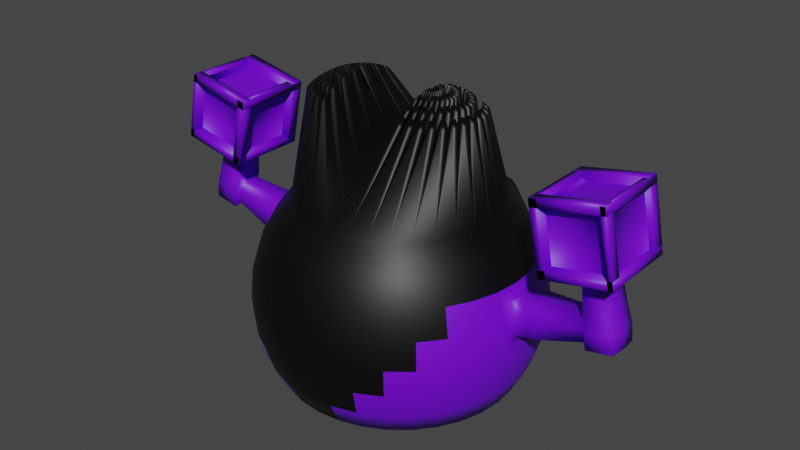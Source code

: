 # Source: PurpleMob_1.blend  (saved by Blender 2.81.16; exported with 4.5.12 LTS)
import bpy
from mathutils import Matrix  # noqa: F401  (used for matrix-valued properties, if any)

bpy.ops.wm.read_factory_settings(use_empty=True)
scene = bpy.context.scene
scene.name = 'Scene'

# ---- collections
col_collection = bpy.data.collections.new('Collection'); scene.collection.children.link(col_collection)

# ---- materials (node trees are filled in below, after node groups)
mat_material_001 = bpy.data.materials.new('Material.001')
mat_material_001.use_transparent_shadow = False
mat_material_002 = bpy.data.materials.new('Material.002')
mat_material_002.use_transparent_shadow = False
mat_material_003 = bpy.data.materials.new('Material.003')
mat_material_003.use_transparent_shadow = False
mat_material_004 = bpy.data.materials.new('Material.004')
mat_material_004.use_transparent_shadow = False

# ---- material node trees
mat_material_001.use_nodes = True; mat_material_001.node_tree.nodes.clear()
_N = mat_material_001.node_tree.nodes; _L = mat_material_001.node_tree.links
n0 = _N.new('ShaderNodeOutputMaterial'); n0.name = 'Material Output'; n0.location = (300, 300)
n1 = _N.new('ShaderNodeBsdfPrincipled'); n1.name = 'Principled BSDF'; n1.location = (10, 300)
n1.distribution = 'GGX'
n1.subsurface_method = 'BURLEY'
n1.inputs[0].default_value = (0.1671, 0.0, 0.8, 1.0)
n1.inputs[3].default_value = 1.45
n1.inputs[27].default_value = (0.0, 0.0, 0.0, 1.0)
n1.inputs[28].default_value = 1.0
_L.new(n1.outputs[0], n0.inputs[0])
n0.is_active_output = True
mat_material_002.use_nodes = True; mat_material_002.node_tree.nodes.clear()
_N = mat_material_002.node_tree.nodes; _L = mat_material_002.node_tree.links
n0 = _N.new('ShaderNodeOutputMaterial'); n0.name = 'Material Output'; n0.location = (300, 300)
n1 = _N.new('ShaderNodeBsdfPrincipled'); n1.name = 'Principled BSDF'; n1.location = (10, 300)
n1.distribution = 'GGX'
n1.subsurface_method = 'BURLEY'
n1.inputs[3].default_value = 1.45
n1.inputs[27].default_value = (0.0, 0.0, 0.0, 1.0)
n1.inputs[28].default_value = 1.0
_L.new(n1.outputs[0], n0.inputs[0])
n0.is_active_output = True
mat_material_003.use_nodes = True; mat_material_003.node_tree.nodes.clear()
_N = mat_material_003.node_tree.nodes; _L = mat_material_003.node_tree.links
n0 = _N.new('ShaderNodeOutputMaterial'); n0.name = 'Material Output'; n0.location = (300, 300)
n1 = _N.new('ShaderNodeBsdfPrincipled'); n1.name = 'Principled BSDF'; n1.location = (10, 300)
n1.distribution = 'GGX'
n1.subsurface_method = 'BURLEY'
n1.inputs[0].default_value = (0.0, 0.0, 0.0, 1.0)
n1.inputs[3].default_value = 1.45
n1.inputs[27].default_value = (0.0, 0.0, 0.0, 1.0)
n1.inputs[28].default_value = 1.0
_L.new(n1.outputs[0], n0.inputs[0])
n0.is_active_output = True
mat_material_004.use_nodes = True; mat_material_004.node_tree.nodes.clear()
_N = mat_material_004.node_tree.nodes; _L = mat_material_004.node_tree.links
n0 = _N.new('ShaderNodeOutputMaterial'); n0.name = 'Material Output'; n0.location = (300, 300)
n1 = _N.new('ShaderNodeBsdfPrincipled'); n1.name = 'Principled BSDF'; n1.location = (10, 300)
n1.distribution = 'GGX'
n1.subsurface_method = 'BURLEY'
n1.inputs[0].default_value = (0.0, 0.0, 0.0, 1.0)
n1.inputs[3].default_value = 1.45
n1.inputs[27].default_value = (0.0, 0.0, 0.0, 1.0)
n1.inputs[28].default_value = 1.0
_L.new(n1.outputs[0], n0.inputs[0])
n0.is_active_output = True

# ---- world
world_world = bpy.data.worlds.new('World'); scene.world = world_world
world_world.use_nodes = True; world_world.node_tree.nodes.clear()
_N = world_world.node_tree.nodes; _L = world_world.node_tree.links
n0 = _N.new('ShaderNodeOutputWorld'); n0.name = 'World Output'; n0.location = (300, 300)
n1 = _N.new('ShaderNodeBackground'); n1.name = 'Background'; n1.location = (10, 300)
n1.inputs[0].default_value = (0.05088, 0.05088, 0.05088, 1.0)
_L.new(n1.outputs[0], n0.inputs[0])
n0.is_active_output = True
world_world.color = (0.05088, 0.05088, 0.05088)
world_world.use_sun_shadow = False
world_world.sun_shadow_jitter_overblur = 0.0

# ---- meshes
me_sphere = bpy.data.meshes.new('Sphere')
me_sphere.from_pydata([(0.0, 0.1951, 0.8101), (0.0, 0.3827, 0.7532), (0.0, 0.5556, 0.6608), (0.0, 0.7071, 0.5365), (0.0, 0.8315, 0.3849), (0.0, 0.9239, 0.212), (0.0, 0.9808, 0.02445), (0.0, 0.8798, -0.2815), (0.0, 0.8798, -0.4766), (0.03806, 0.1913, 0.8101), (0.07466, 0.3753, 0.7532), (0.1084, 0.5449, 0.6608), (0.295, 0.7486, 0.3934), (0.2897, 0.7486, 0.3816), (0.2983, 0.7486, 0.3637), (0.1913, 0.9619, 0.02445), (0.117, 0.8798, -0.3155), (0.1806, 0.8798, -0.4426), (0.1802, 0.8798, -0.6642), (0.1622, 0.8155, -0.7262), (0.07466, 0.1802, 0.8101), (0.1464, 0.3536, 0.7532), (0.2126, 0.5133, 0.6608), (0.3037, 0.7486, 0.3986), (0.3162, 0.7486, 0.3617), (0.3753, 0.9061, 0.02445), (0.3827, 0.8798, -0.2815), (0.3753, 0.8798, -0.4766), (0.3536, 0.8798, -0.6642), (0.3182, 0.7682, -0.7262), (0.1084, 0.1622, 0.8101), (0.2126, 0.3182, 0.7532), (0.3087, 0.4619, 0.6608), (0.3168, 0.7486, 0.3978), (0.3284, 0.7486, 0.3774), (0.3235, 0.7486, 0.3667), (0.5449, 0.8155, 0.02445), (0.5556, 0.8315, -0.1706), (0.5449, 0.8155, -0.3657), (0.5133, 0.7682, -0.5533), (0.4619, 0.6913, -0.7262), (0.1379, 0.1379, 0.8101), (0.2706, 0.2706, 0.7532), (0.3928, 0.3928, 0.6608), (0.5, 0.5, 0.5365), (0.5879, 0.5879, 0.3849), (0.6533, 0.6533, 0.212), (0.6935, 0.6935, 0.02445), (0.7071, 0.7071, -0.1706), (0.6935, 0.6935, -0.3657), (0.6533, 0.6533, -0.5533), (0.5879, 0.5879, -0.7262), (0.1622, 0.1084, 0.8101), (0.3182, 0.2126, 0.7532), (0.4619, 0.3087, 0.6608), (0.5879, 0.3928, 0.5365), (0.6913, 0.4619, 0.3849), (0.7682, 0.5133, 0.212), (0.8155, 0.5449, 0.02445), (0.8315, 0.5556, -0.1706), (0.8155, 0.5449, -0.3657), (0.7682, 0.5133, -0.5533), (0.6913, 0.4619, -0.7262), (0.1802, 0.07466, 0.8101), (0.3536, 0.1464, 0.7532), (0.5133, 0.2126, 0.6608), (0.6533, 0.2706, 0.5365), (0.7682, 0.3182, 0.3849), (0.8536, 0.3536, 0.212), (0.9061, 0.3753, 0.02445), (0.9239, 0.3827, -0.1706), (0.9061, 0.3753, -0.3657), (0.8536, 0.3536, -0.5533), (0.7682, 0.3182, -0.7262), (0.1913, 0.03806, 0.8101), (0.3753, 0.07466, 0.7532), (0.5449, 0.1084, 0.6608), (0.6935, 0.1379, 0.5365), (0.8155, 0.1622, 0.3849), (0.9372, 0.104, 0.1344), (0.9703, 0.1106, 0.02296), (0.9809, 0.1128, -0.08987), (0.9619, 0.1913, -0.3657), (0.9061, 0.1802, -0.5533), (0.8155, 0.1622, -0.7262), (0.1951, -3.266e-07, 0.8101), (0.3827, -3.192e-07, 0.7532), (0.5556, -3.117e-07, 0.6608), (0.7071, -3.192e-07, 0.5365), (0.8315, -3.341e-07, 0.3849), (0.9472, -2.737e-07, 0.1343), (1.116, -2.891e-07, 0.1678), (1.0, -3.788e-07, -0.1706), (0.9808, -3.937e-07, -0.3657), (0.9239, -2.298e-07, -0.5533), (0.8315, -3.341e-07, -0.7262), (0.1913, -0.03806, 0.8101), (0.3753, -0.07466, 0.7532), (0.5449, -0.1084, 0.6608), (0.6935, -0.138, 0.5365), (0.8155, -0.1622, 0.3849), (0.9372, -0.104, 0.1344), (0.9703, -0.1106, 0.02296), (0.9809, -0.1128, -0.08987), (0.9619, -0.1913, -0.3657), (0.9061, -0.1802, -0.5533), (0.8155, -0.1622, -0.7262), (0.1802, -0.07466, 0.8101), (0.3536, -0.1464, 0.7532), (0.5133, -0.2126, 0.6608), (0.6533, -0.2706, 0.5365), (0.7682, -0.3182, 0.3849), (0.8536, -0.3536, 0.212), (0.9061, -0.3753, 0.02445), (0.9239, -0.3827, -0.1706), (0.9061, -0.3753, -0.3657), (0.8536, -0.3536, -0.5533), (0.7682, -0.3182, -0.7262), (0.1622, -0.1084, 0.8101), (0.3182, -0.2126, 0.7532), (0.4619, -0.3087, 0.6608), (0.5879, -0.3928, 0.5365), (0.6913, -0.4619, 0.3849), (0.7682, -0.5133, 0.212), (0.8155, -0.5449, 0.02445), (0.8315, -0.5556, -0.1706), (0.8155, -0.5449, -0.3657), (0.7682, -0.5133, -0.5533), (0.6913, -0.4619, -0.7262), (0.1379, -0.138, 0.8101), (0.2706, -0.2706, 0.7532), (0.3928, -0.3928, 0.6608), (0.5, -0.5, 0.5365), (0.5879, -0.5879, 0.3849), (0.6533, -0.6533, 0.212), (0.6935, -0.6935, 0.02445), (0.7071, -0.7071, -0.1706), (0.6935, -0.6935, -0.3657), (0.6533, -0.6533, -0.5533), (0.5879, -0.5879, -0.7262), (0.1084, -0.1622, 0.8101), (0.2126, -0.3182, 0.7532), (0.3087, -0.4619, 0.6608), (0.3928, -0.5879, 0.5365), (0.4619, -0.6913, 0.3849), (0.5133, -0.7682, 0.212), (0.5449, -0.8155, 0.02445), (0.5556, -0.8315, -0.1706), (0.5449, -0.8155, -0.3657), (0.5133, -0.7682, -0.5533), (0.4619, -0.6913, -0.7262), (0.07466, -0.1802, 0.8101), (0.1464, -0.3536, 0.7532), (0.2126, -0.5133, 0.6608), (0.2706, -0.6533, 0.5365), (0.3182, -0.7682, 0.3849), (0.3536, -0.8536, 0.212), (0.3753, -0.9061, 0.02445), (0.3827, -0.9239, -0.1706), (0.3753, -0.9061, -0.3657), (0.3536, -0.8536, -0.5533), (0.3182, -0.7682, -0.7262), (0.03806, -0.1913, 0.8101), (0.07466, -0.3753, 0.7532), (0.1084, -0.5449, 0.6608), (0.1379, -0.6935, 0.5365), (0.1622, -0.8155, 0.3849), (0.1802, -0.9061, 0.212), (0.1913, -0.9619, 0.02445), (0.1951, -0.9808, -0.1706), (0.1913, -0.9619, -0.3657), (0.1802, -0.9061, -0.5533), (0.1622, -0.8155, -0.7262), (-7.212e-09, -0.1951, 0.8101), (4.122e-08, -0.3827, 0.7532), (2.632e-08, -0.5556, 0.6608), (-2.584e-08, -0.7071, 0.5365), (-8.544e-08, -0.8315, 0.3849), (6.357e-08, -0.9239, 0.212), (-8.544e-08, -0.9808, 0.02445), (-1.003e-07, -1.0, -0.1706), (-8.544e-08, -0.9808, -0.3657), (6.357e-08, -0.9239, -0.5533), (-8.544e-08, -0.8315, -0.7262), (-2.304e-07, -5.562e-07, 0.8294), (5.96e-08, 0.8798, -0.6642), (2.722e-07, 0.8315, -0.7262), (0.2794, 0.03685, 1.329), (0.2794, -0.02545, 1.335), (0.2915, 0.03565, 1.329), (0.2831, 0.1345, 1.303), (0.2831, 0.0746, 1.321), (0.2953, 0.0734, 1.321), (0.3069, 0.1322, 1.303), (0.2866, 0.2252, 1.258), (0.2866, 0.17, 1.288), (0.3104, 0.1677, 1.288), (0.3212, 0.2218, 1.258), (0.2953, 0.03491, 1.329), (0.2831, -0.02619, 1.335), (0.3069, 0.03137, 1.329), (0.318, 0.13, 1.303), (0.3063, 0.07121, 1.321), (0.318, 0.06767, 1.321), (0.3409, 0.123, 1.303), (0.3391, 0.2183, 1.258), (0.3283, 0.1641, 1.288), (0.3512, 0.1572, 1.288), (0.3724, 0.2082, 1.258), (0.3105, 0.02992, 1.329), (0.2866, -0.02764, 1.335), (0.3212, 0.02416, 1.329), (0.3513, 0.1187, 1.303), (0.3283, 0.06337, 1.321), (0.3391, 0.05761, 1.321), (0.3724, 0.1074, 1.303), (0.3892, 0.2012, 1.258), (0.3681, 0.1502, 1.288), (0.3892, 0.1389, 1.288), (0.4199, 0.1848, 1.258), (0.3244, 0.02205, 1.329), (0.2898, -0.02975, 1.335), (0.3338, 0.0143, 1.329), (0.3817, 0.1012, 1.303), (0.3484, 0.05138, 1.321), (0.3579, 0.04363, 1.321), (0.4002, 0.08599, 1.303), (0.435, 0.1747, 1.258), (0.4044, 0.1288, 1.288), (0.4229, 0.1136, 1.288), (0.4619, 0.1526, 1.258), (0.4082, 0.07805, 1.303), (0.3658, 0.03569, 1.321), (0.3736, 0.02625, 1.321), (0.4234, 0.05953, 1.303), (0.4748, 0.1397, 1.258), (0.4358, 0.1007, 1.288), (0.451, 0.08216, 1.288), (0.4969, 0.1128, 1.258), (0.5338, 0.1943, 1.197), (0.4996, 0.16, 1.237), (0.5216, 0.1332, 1.237), (0.5619, 0.16, 1.197), (0.3365, 0.01162, 1.329), (0.2924, -0.03243, 1.335), (0.3442, 0.002181, 1.329), (0.3464, -0.0009726, 1.329), (0.2946, -0.03559, 1.335), (0.3521, -0.01174, 1.329), (0.4296, 0.05019, 1.303), (0.3798, 0.01691, 1.321), (0.3856, 0.006138, 1.321), (0.4409, 0.02906, 1.303), (0.507, 0.09768, 1.258), (0.4611, 0.06701, 1.288), (0.4724, 0.04588, 1.288), (0.5234, 0.06701, 1.258), (0.5755, 0.1397, 1.197), (0.5352, 0.1128, 1.237), (0.5516, 0.08211, 1.237), (0.5963, 0.1006, 1.197), (0.5304, 0.05017, 1.258), (0.4793, 0.02905, 1.288), (0.4863, 0.00612, 1.288), (0.5405, 0.01689, 1.258), (0.6057, 0.07799, 1.197), (0.561, 0.05947, 1.237), (0.5711, 0.02619, 1.237), (0.6186, 0.03563, 1.197), (0.3536, -0.01525, 1.329), (0.296, -0.03909, 1.335), (0.3571, -0.02694, 1.329), (0.4452, 0.01869, 1.303), (0.3899, -0.004236, 1.321), (0.3934, -0.01592, 1.321), (0.4522, -0.004237, 1.303), (0.3578, -0.03066, 1.329), (0.2967, -0.04281, 1.335), (0.359, -0.04281, 1.329), (0.4544, -0.01525, 1.303), (0.3956, -0.02694, 1.321), (0.3968, -0.03909, 1.321), (0.4567, -0.03909, 1.303), (0.544, -0.0009821, 1.258), (0.4899, -0.01175, 1.288), (0.4922, -0.03559, 1.288), (0.5474, -0.03559, 1.258), (0.6234, 0.0116, 1.197), (0.5759, 0.002158, 1.237), (0.5793, -0.03245, 1.237), (0.6277, -0.03245, 1.197), (0.5474, -0.05382, 1.258), (0.4922, -0.05382, 1.288), (0.4899, -0.07766, 1.288), (0.544, -0.08843, 1.258), (0.6277, -0.05696, 1.197), (0.5793, -0.05696, 1.237), (0.5759, -0.09157, 1.237), (0.6234, -0.101, 1.197), (0.359, -0.0466, 1.329), (0.2967, -0.0466, 1.335), (0.3578, -0.05876, 1.329), (0.4567, -0.05032, 1.303), (0.3968, -0.05032, 1.321), (0.3956, -0.06248, 1.321), (0.4544, -0.07416, 1.303), (0.3571, -0.06248, 1.329), (0.296, -0.05032, 1.335), (0.3536, -0.07416, 1.329), (0.4522, -0.08518, 1.303), (0.3934, -0.07349, 1.321), (0.3899, -0.08518, 1.321), (0.4452, -0.1081, 1.303), (0.5405, -0.1063, 1.258), (0.4863, -0.09553, 1.288), (0.4793, -0.1185, 1.288), (0.5304, -0.1396, 1.258), (0.6186, -0.125, 1.197), (0.5711, -0.1156, 1.237), (0.561, -0.1489, 1.237), (0.6057, -0.1674, 1.197), (0.5963, -0.19, 1.197), (0.5516, -0.1715, 1.237), (0.5352, -0.2022, 1.237), (0.5755, -0.2291, 1.197), (0.3521, -0.07767, 1.329), (0.2946, -0.05383, 1.335), (0.3464, -0.08844, 1.329), (0.4409, -0.1185, 1.303), (0.3856, -0.09555, 1.321), (0.3798, -0.1063, 1.321), (0.4296, -0.1396, 1.303), (0.5234, -0.1564, 1.258), (0.4724, -0.1353, 1.288), (0.4611, -0.1564, 1.288), (0.507, -0.1871, 1.258), (0.3442, -0.09159, 1.329), (0.2924, -0.05698, 1.335), (0.3365, -0.101, 1.329), (0.4234, -0.1489, 1.303), (0.3736, -0.1157, 1.321), (0.3658, -0.1251, 1.321), (0.4082, -0.1675, 1.303), (0.4969, -0.2022, 1.258), (0.451, -0.1716, 1.288), (0.4358, -0.1901, 1.288), (0.4748, -0.2291, 1.258), (0.5619, -0.2495, 1.197), (0.5216, -0.2226, 1.237), (0.4996, -0.2495, 1.237), (0.5338, -0.2837, 1.197), (0.5165, -0.301, 1.197), (0.4822, -0.2668, 1.237), (0.4554, -0.2888, 1.237), (0.4822, -0.3291, 1.197), (0.3338, -0.1037, 1.329), (0.2898, -0.05966, 1.335), (0.3244, -0.1115, 1.329), (0.4002, -0.1754, 1.303), (0.3579, -0.133, 1.321), (0.3484, -0.1408, 1.321), (0.3817, -0.1906, 1.303), (0.4619, -0.242, 1.258), (0.4229, -0.203, 1.288), (0.4044, -0.2182, 1.288), (0.435, -0.2641, 1.258), (0.3212, -0.1136, 1.329), (0.2866, -0.06177, 1.335), (0.3105, -0.1193, 1.329), (0.3724, -0.1968, 1.303), (0.3391, -0.147, 1.321), (0.3283, -0.1528, 1.321), (0.3513, -0.2081, 1.303), (0.4199, -0.2742, 1.258), (0.3892, -0.2283, 1.288), (0.3681, -0.2396, 1.288), (0.3892, -0.2906, 1.258), (0.4619, -0.3427, 1.197), (0.435, -0.3025, 1.237), (0.4043, -0.3189, 1.237), (0.4228, -0.3636, 1.197), (0.3069, -0.1208, 1.329), (0.2831, -0.06322, 1.335), (0.2953, -0.1243, 1.329), (0.3409, -0.2124, 1.303), (0.318, -0.1571, 1.321), (0.3063, -0.1606, 1.321), (0.318, -0.2194, 1.303), (0.3724, -0.2976, 1.258), (0.3512, -0.2466, 1.288), (0.3283, -0.2535, 1.288), (0.3391, -0.3077, 1.258), (0.4002, -0.3729, 1.197), (0.3817, -0.3282, 1.237), (0.3484, -0.3383, 1.237), (0.3578, -0.3858, 1.197), (0.3069, -0.2216, 1.303), (0.2953, -0.1628, 1.321), (0.2831, -0.164, 1.321), (0.2831, -0.2239, 1.303), (0.3212, -0.3112, 1.258), (0.3104, -0.2571, 1.288), (0.2866, -0.2594, 1.288), (0.2866, -0.3146, 1.258), (0.3338, -0.3906, 1.197), (0.3244, -0.3431, 1.237), (0.2897, -0.3465, 1.237), (0.2897, -0.3949, 1.197), (0.2915, -0.1251, 1.329), (0.2794, -0.06396, 1.335), (0.2794, -0.1263, 1.329), (0.0, 0.8798, -0.3971), (0.0, 0.8798, -0.3155), (0.1951, 0.8798, -0.2815), (0.1913, 0.8798, -0.4766), (0.0, 0.8798, -0.3556), (0.1592, 0.8798, -0.3791), (0.04999, 0.8798, -0.3155), (0.07899, 0.8798, -0.3971), (0.0796, 0.8798, -0.3556), (0.0, 0.8798, -0.3654), (0.1812, 0.8798, -0.4108), (0.009884, 0.8798, -0.3155), (0.03949, 0.8798, -0.3971), (0.0, 0.8798, -0.3473), (0.1466, 0.8798, -0.3473), (0.07693, 0.8798, -0.3155), (0.1185, 0.8798, -0.4426), (0.1194, 0.8798, -0.3791), (0.0398, 0.8798, -0.3556), (0.07929, 0.8798, -0.3654), (0.07991, 0.8798, -0.3473), (0.03995, 0.8798, -0.3473), (0.03965, 0.8798, -0.3654), (0.1189, 0.8798, -0.4108), (0.1067, 0.8798, -0.3473), (0.9061, 0.1802, 0.212), (0.9619, 0.1913, 0.02445), (0.9808, 0.1951, -0.1706), (0.9239, -2.745e-07, 0.212), (0.9921, -3.776e-07, -0.08987), (0.9061, -0.1802, 0.212), (0.9619, -0.1913, 0.02445), (0.9808, -0.1951, -0.1706), (1.053, -2.887e-07, 0.1554), (1.098, -3.926e-07, -0.0688), (1.076, 0.1106, 0.04402), (1.076, -0.1106, 0.04402), (1.043, 0.104, 0.1554), (1.087, 0.1128, -0.06881), (1.043, -0.104, 0.1554), (1.087, -0.1128, -0.06881), (1.636, -2.918e-07, 0.2714), (1.161, -3.93e-07, -0.05633), (1.139, 0.1106, 0.0565), (1.139, -0.1106, 0.0565), (1.106, 0.104, 0.1679), (1.15, 0.1128, -0.05634), (1.106, -0.104, 0.1679), (1.15, -0.1128, -0.05634), (1.457, -2.911e-07, 0.2356), (1.501, -3.95e-07, 0.01142), (1.48, 0.1106, 0.1242), (1.48, -0.1106, 0.1242), (1.446, 0.104, 0.2356), (1.49, 0.1128, 0.01142), (1.446, -0.104, 0.2356), (1.49, -0.1128, 0.01142), (1.67, -4.117e-07, 0.1615), (1.681, -3.957e-07, 0.04722), (1.66, 0.1106, 0.16), (1.66, -0.1106, 0.16), (1.626, 0.104, 0.2714), (1.67, 0.1128, 0.04722), (1.626, -0.104, 0.2714), (1.67, -0.1128, 0.04722), (1.475, -2.89e-07, 0.8748), (1.469, -0.06088, 0.8748), (1.469, 0.06088, 0.8748), (1.364, 0.06088, 0.8539), (1.37, -2.886e-07, 0.8538), (1.364, -0.06088, 0.8539), (1.141, 0.279, 0.9532), (1.719, 0.279, 0.5667), (1.623, 0.279, 1.049), (1.237, 0.279, 0.4707), (1.623, -0.279, 1.049), (1.141, -0.279, 0.9532), (1.623, -2.142e-07, 1.049), (1.141, -2.124e-07, 0.953), (1.465, -3.88e-07, 0.03742), (1.449, 0.07934, 0.1183), (1.425, 0.07462, 0.1982), (1.432, -3.135e-07, 0.1982), (1.457, -0.08088, 0.03742), (1.449, -0.07934, 0.1183), (1.457, 0.08088, 0.03742), (1.425, -0.07462, 0.1982), (1.719, -0.279, 0.5667), (1.237, -0.279, 0.4707), (1.719, -2.142e-07, 0.5666), (1.237, -2.124e-07, 0.4706), (0.2355, 0.7486, 0.4466), (0.2104, 0.7486, 0.3827), (0.2503, 0.7486, 0.3018), (0.2855, 0.7486, 0.4765), (0.3342, 0.7486, 0.2859), (0.3565, 0.7486, 0.4669), (0.4071, 0.7486, 0.3825), (0.3841, 0.7486, 0.3176), (0.2914, 0.7486, 0.3879), (0.2916, 0.7486, 0.3714), (0.299, 0.7486, 0.3966), (0.3071, 0.7486, 0.3605), (0.3262, 0.7486, 0.3893), (0.3267, 0.7486, 0.3716), (0.3103, 0.7486, 0.3993), (0.3201, 0.7486, 0.3638), (0.2171, 0.7486, 0.4166), (0.2209, 0.7486, 0.3367), (0.2582, 0.7486, 0.4653), (0.2908, 0.7486, 0.2842), (0.3936, 0.7486, 0.4307), (0.4014, 0.7486, 0.3477), (0.3222, 0.7486, 0.4784), (0.3615, 0.7486, 0.2979), (1.588, 0.279, 1.042), (1.588, 5.244e-08, 1.042), (1.588, -0.279, 1.042), (1.684, 0.279, 0.5597), (1.684, 5.244e-08, 0.5595), (1.684, -0.279, 0.5597), (1.141, -0.2032, 0.9532), (1.623, -0.2032, 1.049), (1.237, -0.2032, 0.4707), (1.719, -0.2032, 0.5667), (1.195, -0.279, 0.9638), (1.195, 1.547e-07, 0.9637), (1.195, 0.279, 0.9638), (1.29, -0.279, 0.4814), (1.29, 1.547e-07, 0.4813), (1.29, 0.279, 0.4814), (1.623, 0.1915, 1.049), (1.141, 0.1915, 0.9532), (1.719, 0.1915, 0.5667), (1.237, 0.1915, 0.4707), (1.152, -0.279, 0.8968), (1.152, -2.105e-07, 0.8967), (1.635, 0.279, 0.9928), (1.635, -2.123e-07, 0.9926), (1.635, -0.279, 0.9928), (1.152, 0.279, 0.8968), (1.226, -0.279, 0.5267), (1.226, -2.031e-07, 0.5265), (1.708, 0.279, 0.6227), (1.708, -2.05e-07, 0.6225), (1.708, -0.279, 0.6227), (1.226, 0.279, 0.5267)], [], [(5, 4, 503, 519, 504), (6, 5, 504, 15), (7, 6, 15, 413), (435, 426, 16, 425), (185, 8, 414, 18), (186, 185, 18, 19), (3, 2, 11, 502), (4, 3, 502, 518, 503), (13, 510, 12, 512, 23, 516, 33, 514, 34, 515, 35, 517, 24, 513, 14, 511), (15, 504, 521, 506, 25), (413, 15, 25, 26), (414, 413, 26, 27), (18, 414, 27, 28), (19, 18, 28, 29), (502, 11, 22, 505, 520), (27, 26, 37, 38), (28, 27, 38, 39), (29, 28, 39, 40), (505, 22, 32, 507, 524), (25, 506, 525, 509, 36), (26, 25, 36, 37), (508, 522, 507, 44, 45), (509, 523, 508, 45, 46), (36, 509, 46, 47), (37, 36, 47, 48), (38, 37, 48, 49), (39, 38, 49, 50), (40, 39, 50, 51), (507, 32, 43, 44), (49, 48, 59, 60), (50, 49, 60, 61), (51, 50, 61, 62), (45, 44, 55, 56), (46, 45, 56, 57), (47, 46, 57, 58), (48, 47, 58, 59), (57, 56, 67, 68), (58, 57, 68, 69), (59, 58, 69, 70), (60, 59, 70, 71), (61, 60, 71, 72), (62, 61, 72, 73), (56, 55, 66, 67), (72, 71, 82, 83), (73, 72, 83, 84), (67, 66, 77, 78), (68, 67, 78, 436), (69, 68, 436, 437), (70, 69, 437, 438), (71, 70, 438, 82), (90, 101, 450, 444), (81, 80, 446, 449), (82, 438, 92, 93), (83, 82, 93, 94), (84, 83, 94, 95), (78, 77, 88, 89), (436, 78, 89, 439), (95, 94, 105, 106), (89, 88, 99, 100), (439, 89, 100, 441), (440, 81, 449, 445), (102, 103, 451, 447), (93, 92, 443, 104), (94, 93, 104, 105), (442, 441, 112, 113), (443, 442, 113, 114), (104, 443, 114, 115), (105, 104, 115, 116), (106, 105, 116, 117), (100, 99, 110, 111), (441, 100, 111, 112), (117, 116, 127, 128), (111, 110, 121, 122), (112, 111, 122, 123), (113, 112, 123, 124), (114, 113, 124, 125), (115, 114, 125, 126), (116, 115, 126, 127), (125, 124, 135, 136), (126, 125, 136, 137), (127, 126, 137, 138), (128, 127, 138, 139), (122, 121, 132, 133), (123, 122, 133, 134), (124, 123, 134, 135), (133, 132, 143, 144), (134, 133, 144, 145), (135, 134, 145, 146), (136, 135, 146, 147), (137, 136, 147, 148), (138, 137, 148, 149), (139, 138, 149, 150), (147, 146, 157, 158), (148, 147, 158, 159), (149, 148, 159, 160), (150, 149, 160, 161), (144, 143, 154, 155), (145, 144, 155, 156), (146, 145, 156, 157), (155, 154, 165, 166), (156, 155, 166, 167), (157, 156, 167, 168), (158, 157, 168, 169), (159, 158, 169, 170), (160, 159, 170, 171), (161, 160, 171, 172), (170, 169, 180, 181), (171, 170, 181, 182), (172, 171, 182, 183), (166, 165, 176, 177), (167, 166, 177, 178), (168, 167, 178, 179), (169, 168, 179, 180), (187, 188, 189), (184, 188, 187, 0), (9, 189, 188, 184), (0, 187, 189, 9), (190, 191, 192, 193), (0, 191, 190, 1), (9, 192, 191, 0), (10, 193, 192, 9), (1, 190, 193, 10), (194, 195, 196, 197), (1, 195, 194, 2), (10, 196, 195, 1), (11, 197, 196, 10), (2, 194, 197, 11), (198, 199, 200), (184, 199, 198, 9), (20, 200, 199, 184), (9, 198, 200, 20), (201, 202, 203, 204), (9, 202, 201, 10), (20, 203, 202, 9), (21, 204, 203, 20), (10, 201, 204, 21), (205, 206, 207, 208), (10, 206, 205, 11), (21, 207, 206, 10), (22, 208, 207, 21), (11, 205, 208, 22), (209, 210, 211), (184, 210, 209, 20), (30, 211, 210, 184), (20, 209, 211, 30), (212, 213, 214, 215), (20, 213, 212, 21), (30, 214, 213, 20), (31, 215, 214, 30), (21, 212, 215, 31), (216, 217, 218, 219), (21, 217, 216, 22), (31, 218, 217, 21), (32, 219, 218, 31), (22, 216, 219, 32), (220, 221, 222), (184, 221, 220, 30), (41, 222, 221, 184), (30, 220, 222, 41), (223, 224, 225, 226), (30, 224, 223, 31), (41, 225, 224, 30), (42, 226, 225, 41), (31, 223, 226, 42), (227, 228, 229, 230), (31, 228, 227, 32), (42, 229, 228, 31), (43, 230, 229, 42), (32, 227, 230, 43), (231, 232, 233, 234), (41, 232, 231, 42), (52, 233, 232, 41), (53, 234, 233, 52), (42, 231, 234, 53), (235, 236, 237, 238), (42, 236, 235, 43), (53, 237, 236, 42), (54, 238, 237, 53), (43, 235, 238, 54), (239, 240, 241, 242), (43, 240, 239, 44), (54, 241, 240, 43), (55, 242, 241, 54), (44, 239, 242, 55), (243, 244, 245), (184, 244, 243, 41), (52, 245, 244, 184), (41, 243, 245, 52), (246, 247, 248), (184, 247, 246, 52), (63, 248, 247, 184), (52, 246, 248, 63), (249, 250, 251, 252), (52, 250, 249, 53), (63, 251, 250, 52), (64, 252, 251, 63), (53, 249, 252, 64), (253, 254, 255, 256), (53, 254, 253, 54), (64, 255, 254, 53), (65, 256, 255, 64), (54, 253, 256, 65), (257, 258, 259, 260), (54, 258, 257, 55), (65, 259, 258, 54), (66, 260, 259, 65), (55, 257, 260, 66), (261, 262, 263, 264), (64, 262, 261, 65), (75, 263, 262, 64), (76, 264, 263, 75), (65, 261, 264, 76), (265, 266, 267, 268), (65, 266, 265, 66), (76, 267, 266, 65), (77, 268, 267, 76), (66, 265, 268, 77), (269, 270, 271), (184, 270, 269, 63), (74, 271, 270, 184), (63, 269, 271, 74), (272, 273, 274, 275), (63, 273, 272, 64), (74, 274, 273, 63), (75, 275, 274, 74), (64, 272, 275, 75), (276, 277, 278), (184, 277, 276, 74), (85, 278, 277, 184), (74, 276, 278, 85), (279, 280, 281, 282), (74, 280, 279, 75), (85, 281, 280, 74), (86, 282, 281, 85), (75, 279, 282, 86), (283, 284, 285, 286), (75, 284, 283, 76), (86, 285, 284, 75), (87, 286, 285, 86), (76, 283, 286, 87), (287, 288, 289, 290), (76, 288, 287, 77), (87, 289, 288, 76), (88, 290, 289, 87), (77, 287, 290, 88), (291, 292, 293, 294), (86, 292, 291, 87), (97, 293, 292, 86), (98, 294, 293, 97), (87, 291, 294, 98), (295, 296, 297, 298), (87, 296, 295, 88), (98, 297, 296, 87), (99, 298, 297, 98), (88, 295, 298, 99), (299, 300, 301), (184, 300, 299, 85), (96, 301, 300, 184), (85, 299, 301, 96), (302, 303, 304, 305), (85, 303, 302, 86), (96, 304, 303, 85), (97, 305, 304, 96), (86, 302, 305, 97), (306, 307, 308), (184, 307, 306, 96), (107, 308, 307, 184), (96, 306, 308, 107), (309, 310, 311, 312), (96, 310, 309, 97), (107, 311, 310, 96), (108, 312, 311, 107), (97, 309, 312, 108), (313, 314, 315, 316), (97, 314, 313, 98), (108, 315, 314, 97), (109, 316, 315, 108), (98, 313, 316, 109), (317, 318, 319, 320), (98, 318, 317, 99), (109, 319, 318, 98), (110, 320, 319, 109), (99, 317, 320, 110), (321, 322, 323, 324), (109, 322, 321, 110), (120, 323, 322, 109), (121, 324, 323, 120), (110, 321, 324, 121), (325, 326, 327), (184, 326, 325, 107), (118, 327, 326, 184), (107, 325, 327, 118), (328, 329, 330, 331), (107, 329, 328, 108), (118, 330, 329, 107), (119, 331, 330, 118), (108, 328, 331, 119), (332, 333, 334, 335), (108, 333, 332, 109), (119, 334, 333, 108), (120, 335, 334, 119), (109, 332, 335, 120), (336, 337, 338), (184, 337, 336, 118), (129, 338, 337, 184), (118, 336, 338, 129), (339, 340, 341, 342), (118, 340, 339, 119), (129, 341, 340, 118), (130, 342, 341, 129), (119, 339, 342, 130), (343, 344, 345, 346), (119, 344, 343, 120), (130, 345, 344, 119), (131, 346, 345, 130), (120, 343, 346, 131), (347, 348, 349, 350), (120, 348, 347, 121), (131, 349, 348, 120), (132, 350, 349, 131), (121, 347, 350, 132), (351, 352, 353, 354), (131, 352, 351, 132), (142, 353, 352, 131), (143, 354, 353, 142), (132, 351, 354, 143), (355, 356, 357), (184, 356, 355, 129), (140, 357, 356, 184), (129, 355, 357, 140), (358, 359, 360, 361), (129, 359, 358, 130), (140, 360, 359, 129), (141, 361, 360, 140), (130, 358, 361, 141), (362, 363, 364, 365), (130, 363, 362, 131), (141, 364, 363, 130), (142, 365, 364, 141), (131, 362, 365, 142), (366, 367, 368), (184, 367, 366, 140), (151, 368, 367, 184), (140, 366, 368, 151), (369, 370, 371, 372), (140, 370, 369, 141), (151, 371, 370, 140), (152, 372, 371, 151), (141, 369, 372, 152), (373, 374, 375, 376), (141, 374, 373, 142), (152, 375, 374, 141), (153, 376, 375, 152), (142, 373, 376, 153), (377, 378, 379, 380), (142, 378, 377, 143), (153, 379, 378, 142), (154, 380, 379, 153), (143, 377, 380, 154), (381, 382, 383), (184, 382, 381, 151), (162, 383, 382, 184), (151, 381, 383, 162), (384, 385, 386, 387), (151, 385, 384, 152), (162, 386, 385, 151), (163, 387, 386, 162), (152, 384, 387, 163), (388, 389, 390, 391), (152, 389, 388, 153), (163, 390, 389, 152), (164, 391, 390, 163), (153, 388, 391, 164), (392, 393, 394, 395), (153, 393, 392, 154), (164, 394, 393, 153), (165, 395, 394, 164), (154, 392, 395, 165), (396, 397, 398, 399), (162, 397, 396, 163), (173, 398, 397, 162), (174, 399, 398, 173), (163, 396, 399, 174), (400, 401, 402, 403), (163, 401, 400, 164), (174, 402, 401, 163), (175, 403, 402, 174), (164, 400, 403, 175), (404, 405, 406, 407), (164, 405, 404, 165), (175, 406, 405, 164), (176, 407, 406, 175), (165, 404, 407, 176), (408, 409, 410), (184, 409, 408, 162), (173, 410, 409, 184), (162, 408, 410, 173), (412, 424, 415, 420, 411, 8, 7), (17, 421, 416, 425, 16, 413, 414), (16, 426, 417, 422, 412, 7, 413), (411, 423, 418, 427, 17, 414, 8), (434, 428, 416, 421), (433, 429, 419, 430), (432, 422, 417, 431), (429, 432, 431, 419), (415, 424, 432, 429), (424, 412, 422, 432), (423, 433, 430, 418), (411, 420, 433, 423), (420, 415, 429, 433), (427, 434, 421, 17), (418, 430, 434, 427), (430, 419, 428, 434), (428, 435, 425, 416), (419, 431, 435, 428), (431, 417, 426, 435), (79, 80, 437, 436), (80, 81, 438, 437), (90, 79, 436, 439), (81, 440, 92, 438), (102, 101, 441, 442), (103, 102, 442, 443), (101, 90, 439, 441), (440, 103, 443, 92), (449, 446, 454, 457), (445, 449, 457, 453), (447, 451, 459, 455), (451, 445, 453, 459), (101, 102, 447, 450), (79, 90, 444, 448), (80, 79, 448, 446), (103, 440, 445, 451), (495, 494, 467, 463), (494, 490, 461, 467), (491, 492, 464, 462), (492, 493, 460, 464), (444, 450, 458, 91), (450, 447, 455, 458), (448, 444, 91, 456), (446, 448, 456, 454), (462, 464, 472, 470), (464, 460, 480, 479), (466, 463, 471, 474), (460, 466, 481, 480), (490, 496, 465, 461), (496, 491, 462, 465), (493, 497, 466, 460), (497, 495, 463, 466), (470, 472, 452, 468), (473, 470, 468, 469), (468, 452, 474, 471), (469, 468, 471, 475), (467, 461, 469, 475), (463, 467, 475, 471), (461, 465, 473, 469), (465, 462, 470, 473), (474, 452, 476, 477), (452, 472, 478, 476), (472, 464, 479, 478), (466, 474, 477, 481), (481, 477, 486, 487), (476, 478, 484, 488), (482, 485, 545, 543), (479, 480, 489, 482), (477, 476, 488, 486), (478, 479, 482, 484), (458, 455, 495, 497), (91, 458, 497, 493), (457, 454, 491, 496), (453, 457, 496, 490), (456, 91, 493, 492), (454, 456, 492, 491), (459, 453, 490, 494), (455, 459, 494, 495), (480, 481, 487, 489), (483, 485, 557, 554), (500, 498, 531, 530), (485, 482, 538, 541), (482, 489, 537, 538), (487, 486, 533, 532), (488, 484, 526, 527), (489, 482, 551, 547), (12, 510, 13, 503, 518, 502), (13, 511, 14, 504, 519, 503), (23, 512, 12, 502, 520, 505), (14, 513, 24, 506, 521, 504), (34, 514, 33, 507, 522, 508), (35, 515, 34, 508, 523, 509), (33, 516, 23, 505, 524, 507), (24, 517, 35, 509, 525, 506), (29, 40, 51, 62, 73, 84, 95, 106, 117, 128, 139, 150, 161, 172, 183, 186, 19), (528, 527, 530, 531), (527, 526, 529, 530), (498, 486, 528, 531), (484, 483, 529, 526), (486, 488, 527, 528), (483, 500, 530, 529), (532, 533, 535, 534), (486, 498, 535, 533), (498, 499, 534, 535), (499, 487, 532, 534), (537, 536, 539, 540), (538, 537, 540, 541), (499, 501, 540, 539), (501, 485, 541, 540), (489, 487, 536, 537), (487, 499, 539, 536), (542, 543, 545, 544), (485, 483, 544, 545), (484, 482, 543, 542), (483, 484, 542, 544), (550, 546, 547, 551, 548, 549), (486, 487, 546, 550), (484, 488, 549, 548), (482, 484, 548, 551), (488, 486, 550, 549), (487, 489, 547, 546), (556, 555, 554, 557, 553, 552), (498, 500, 555, 556), (501, 499, 552, 553), (485, 501, 553, 557), (499, 498, 556, 552), (500, 483, 554, 555)])
me_sphere.polygons.foreach_set('use_smooth', [1, 1, 1, 1, 1, 1, 1, 1, 1, 1, 1, 1, 1, 1, 1, 1, 1, 1, 1, 1, 1, 1, 1, 1, 1, 1, 1, 1, 1, 1, 1, 1, 1, 1, 1, 1, 1, 1, 1, 1, 1, 1, 1, 1, 1, 1, 1, 1, 1, 1, 1, 1, 1, 1, 1, 1, 1, 1, 1, 1, 1, 1, 1, 1, 1, 1, 1, 1, 1, 1, 1, 1, 1, 1, 1, 1, 1, 1, 1, 1, 1, 1, 1, 1, 1, 1, 1, 1, 1, 1, 1, 1, 1, 1, 1, 1, 1, 1, 1, 1, 1, 1, 1, 1, 1, 1, 1, 1, 1, 1, 1, 1, 1, 1, 1, 1, 1, 1, 1, 1, 1, 1, 1, 1, 1, 1, 1, 1, 1, 1, 1, 1, 1, 1, 1, 1, 1, 1, 1, 1, 1, 1, 1, 1, 1, 1, 1, 1, 1, 1, 1, 1, 1, 1, 1, 1, 1, 1, 1, 1, 1, 1, 1, 1, 1, 1, 1, 1, 1, 1, 1, 1, 1, 1, 1, 1, 1, 1, 1, 1, 1, 1, 1, 1, 1, 1, 1, 1, 1, 1, 1, 1, 1, 1, 1, 1, 1, 1, 1, 1, 1, 1, 1, 1, 1, 1, 1, 1, 1, 1, 1, 1, 1, 1, 1, 1, 1, 1, 1, 1, 1, 1, 1, 1, 1, 1, 1, 1, 1, 1, 1, 1, 1, 1, 1, 1, 1, 1, 1, 1, 1, 1, 1, 1, 1, 1, 1, 1, 1, 1, 1, 1, 1, 1, 1, 1, 1, 1, 1, 1, 1, 1, 1, 1, 1, 1, 1, 1, 1, 1, 1, 1, 1, 1, 1, 1, 1, 1, 1, 1, 1, 1, 1, 1, 1, 1, 1, 1, 1, 1, 1, 1, 1, 1, 1, 1, 1, 1, 1, 1, 1, 1, 1, 1, 1, 1, 1, 1, 1, 1, 1, 1, 1, 1, 1, 1, 1, 1, 1, 1, 1, 1, 1, 1, 1, 1, 1, 1, 1, 1, 1, 1, 1, 1, 1, 1, 1, 1, 1, 1, 1, 1, 1, 1, 1, 1, 1, 1, 1, 1, 1, 1, 1, 1, 1, 1, 1, 1, 1, 1, 1, 1, 1, 1, 1, 1, 1, 1, 1, 1, 1, 1, 1, 1, 1, 1, 1, 1, 1, 1, 1, 1, 1, 1, 1, 1, 1, 1, 1, 1, 1, 1, 1, 1, 1, 1, 1, 1, 1, 1, 1, 1, 1, 1, 1, 1, 1, 1, 1, 1, 1, 1, 1, 1, 1, 1, 1, 1, 1, 1, 1, 1, 1, 1, 1, 1, 1, 1, 1, 1, 1, 1, 1, 1, 1, 1, 1, 1, 1, 1, 1, 1, 1, 1, 1, 1, 1, 1, 1, 1, 1, 1, 1, 1, 1, 1, 1, 1, 1, 1, 1, 1, 1, 1, 1, 1, 1, 1, 1, 1, 1, 1, 1, 1, 1, 1, 1, 1, 1, 1, 1, 1, 1, 1, 1, 1, 1, 1, 1, 1, 1, 1, 1, 1, 1, 1, 1, 1, 1, 1, 1, 1, 1, 1, 1, 1, 1, 1, 1, 1, 1, 0, 1, 1, 1, 1, 1, 1, 1, 1, 1, 1, 1])
me_sphere.polygons.foreach_set('material_index', [2, 2, 2, 1, 2, 2, 2, 2, 2, 2, 2, 2, 2, 0, 2, 2, 0, 0, 2, 2, 2, 2, 2, 2, 2, 0, 0, 0, 2, 0, 0, 0, 2, 2, 2, 0, 2, 0, 0, 0, 0, 0, 2, 0, 0, 2, 2, 0, 0, 0, 0, 0, 0, 0, 0, 2, 2, 0, 2, 2, 0, 0, 0, 0, 0, 0, 0, 0, 0, 2, 2, 0, 2, 2, 0, 0, 0, 0, 0, 0, 0, 0, 2, 2, 3, 2, 2, 3, 3, 0, 0, 0, 3, 3, 0, 0, 2, 2, 3, 2, 2, 3, 3, 3, 3, 0, 3, 3, 3, 2, 2, 3, 3, 3, 3, 3, 3, 3, 3, 3, 3, 3, 3, 3, 3, 3, 3, 3, 3, 3, 3, 3, 3, 3, 3, 3, 3, 3, 3, 3, 3, 3, 3, 3, 3, 3, 3, 3, 3, 3, 3, 3, 3, 3, 3, 3, 3, 3, 3, 3, 3, 3, 3, 3, 3, 3, 3, 3, 3, 3, 3, 3, 3, 3, 3, 3, 3, 3, 3, 3, 3, 3, 3, 3, 3, 3, 3, 3, 3, 3, 3, 3, 3, 3, 3, 3, 3, 3, 3, 3, 3, 3, 3, 3, 3, 3, 3, 3, 3, 3, 3, 3, 3, 3, 3, 3, 3, 3, 3, 3, 3, 3, 3, 3, 3, 3, 3, 3, 3, 3, 3, 3, 3, 3, 3, 3, 3, 3, 3, 3, 3, 3, 3, 3, 3, 3, 3, 3, 3, 3, 3, 3, 3, 3, 3, 3, 3, 3, 3, 3, 3, 3, 3, 3, 3, 3, 3, 3, 3, 3, 3, 3, 3, 3, 3, 3, 3, 3, 3, 3, 3, 3, 3, 3, 3, 3, 3, 3, 3, 3, 3, 3, 3, 3, 3, 3, 3, 3, 3, 3, 3, 3, 3, 3, 3, 3, 3, 3, 3, 3, 3, 3, 3, 3, 3, 3, 3, 3, 3, 3, 3, 3, 3, 3, 3, 3, 3, 3, 3, 3, 3, 3, 3, 3, 3, 3, 3, 3, 3, 3, 3, 3, 3, 3, 3, 3, 3, 3, 3, 3, 3, 3, 3, 3, 3, 3, 3, 3, 3, 3, 3, 3, 3, 3, 3, 3, 3, 3, 3, 3, 3, 3, 3, 3, 3, 3, 3, 3, 3, 3, 3, 3, 3, 3, 3, 3, 3, 3, 3, 3, 3, 3, 3, 3, 3, 3, 3, 2, 2, 2, 2, 1, 1, 1, 1, 1, 1, 1, 1, 1, 1, 1, 1, 1, 1, 1, 0, 0, 0, 0, 0, 0, 0, 0, 0, 0, 0, 0, 0, 0, 0, 0, 0, 0, 0, 0, 0, 0, 0, 0, 0, 0, 0, 0, 0, 0, 0, 0, 0, 0, 0, 0, 0, 0, 0, 0, 0, 0, 0, 0, 0, 0, 0, 0, 0, 0, 0, 0, 0, 0, 0, 0, 0, 0, 0, 0, 0, 0, 0, 0, 0, 0, 1, 1, 1, 1, 1, 1, 1, 1, 0, 0, 0, 0, 0, 0, 0, 0, 0, 0, 0, 0, 0, 0, 0, 0, 0, 0, 0, 0, 0, 0, 0, 0, 0, 0, 0, 0, 0, 0, 0, 0, 0])
_uv = me_sphere.uv_layers.new(name='UVMap')
_uv.uv.foreach_set('vector', [0.75, 0.625, 0.75, 0.6875, 0.7188, 0.6875, 0.7188, 0.6562, 0.7188, 0.625, 0.75, 0.5625, 0.75, 0.625, 0.7188, 0.625, 0.7188, 0.5625, 0.75, 0.5, 0.75, 0.5625, 0.7188, 0.5625, 0.7188, 0.5, 0.7293, 0.4789, 0.7293, 0.4891, 0.7242, 0.4891, 0.7242, 0.4789, 0.75, 0.375, 0.75, 0.4375, 0.7188, 0.4375, 0.7188, 0.375, 0.75, 0.3125, 0.75, 0.375, 0.7188, 0.375, 0.7188, 0.3125, 0.75, 0.75, 0.75, 0.8125, 0.7188, 0.8125, 0.7188, 0.75, 0.75, 0.6875, 0.75, 0.75, 0.7188, 0.75, 0.7188, 0.7188, 0.7188, 0.6875, 0.7016, 0.6907, 0.6991, 0.6997, 0.6967, 0.7087, 0.6927, 0.7119, 0.6886, 0.715, 0.6835, 0.7133, 0.6783, 0.7117, 0.6757, 0.6965, 0.673, 0.6813, 0.6752, 0.6725, 0.6774, 0.6636, 0.6811, 0.6605, 0.6848, 0.6574, 0.6916, 0.6604, 0.6985, 0.6634, 0.7, 0.6771, 0.7188, 0.5625, 0.7188, 0.625, 0.7031, 0.625, 0.6875, 0.625, 0.6875, 0.5625, 0.7188, 0.5, 0.7188, 0.5625, 0.6875, 0.5625, 0.6875, 0.5, 0.7188, 0.4375, 0.7188, 0.5, 0.6875, 0.5, 0.6875, 0.4375, 0.7188, 0.375, 0.7188, 0.4375, 0.6875, 0.4375, 0.6875, 0.375, 0.7188, 0.3125, 0.7188, 0.375, 0.6875, 0.375, 0.6875, 0.3125, 0.7188, 0.75, 0.7188, 0.8125, 0.6875, 0.8125, 0.6875, 0.75, 0.7031, 0.75, 0.6875, 0.4375, 0.6875, 0.5, 0.6562, 0.5, 0.6562, 0.4375, 0.6875, 0.375, 0.6875, 0.4375, 0.6562, 0.4375, 0.6562, 0.375, 0.6875, 0.3125, 0.6875, 0.375, 0.6562, 0.375, 0.6562, 0.3125, 0.6875, 0.75, 0.6875, 0.8125, 0.6562, 0.8125, 0.6562, 0.75, 0.6719, 0.75, 0.6875, 0.5625, 0.6875, 0.625, 0.6719, 0.625, 0.6562, 0.625, 0.6562, 0.5625, 0.6875, 0.5, 0.6875, 0.5625, 0.6562, 0.5625, 0.6562, 0.5, 0.6562, 0.6875, 0.6562, 0.7188, 0.6562, 0.75, 0.625, 0.75, 0.625, 0.6875, 0.6562, 0.625, 0.6562, 0.6562, 0.6562, 0.6875, 0.625, 0.6875, 0.625, 0.625, 0.6562, 0.5625, 0.6562, 0.625, 0.625, 0.625, 0.625, 0.5625, 0.6562, 0.5, 0.6562, 0.5625, 0.625, 0.5625, 0.625, 0.5, 0.6562, 0.4375, 0.6562, 0.5, 0.625, 0.5, 0.625, 0.4375, 0.6562, 0.375, 0.6562, 0.4375, 0.625, 0.4375, 0.625, 0.375, 0.6562, 0.3125, 0.6562, 0.375, 0.625, 0.375, 0.625, 0.3125, 0.6562, 0.75, 0.6562, 0.8125, 0.625, 0.8125, 0.625, 0.75, 0.625, 0.4375, 0.625, 0.5, 0.5937, 0.5, 0.5937, 0.4375, 0.625, 0.375, 0.625, 0.4375, 0.5937, 0.4375, 0.5938, 0.375, 0.625, 0.3125, 0.625, 0.375, 0.5938, 0.375, 0.5937, 0.3125, 0.625, 0.6875, 0.625, 0.75, 0.5937, 0.75, 0.5937, 0.6875, 0.625, 0.625, 0.625, 0.6875, 0.5937, 0.6875, 0.5937, 0.625, 0.625, 0.5625, 0.625, 0.625, 0.5937, 0.625, 0.5937, 0.5625, 0.625, 0.5, 0.625, 0.5625, 0.5937, 0.5625, 0.5937, 0.5, 0.5937, 0.625, 0.5937, 0.6875, 0.5625, 0.6875, 0.5625, 0.625, 0.5937, 0.5625, 0.5937, 0.625, 0.5625, 0.625, 0.5625, 0.5625, 0.5937, 0.5, 0.5937, 0.5625, 0.5625, 0.5625, 0.5625, 0.5, 0.5937, 0.4375, 0.5937, 0.5, 0.5625, 0.5, 0.5625, 0.4375, 0.5938, 0.375, 0.5937, 0.4375, 0.5625, 0.4375, 0.5625, 0.375, 0.5937, 0.3125, 0.5938, 0.375, 0.5625, 0.375, 0.5625, 0.3125, 0.5937, 0.6875, 0.5937, 0.75, 0.5625, 0.75, 0.5625, 0.6875, 0.5625, 0.375, 0.5625, 0.4375, 0.5312, 0.4375, 0.5312, 0.375, 0.5625, 0.3125, 0.5625, 0.375, 0.5312, 0.375, 0.5312, 0.3125, 0.5625, 0.6875, 0.5625, 0.75, 0.5312, 0.75, 0.5312, 0.6875, 0.5625, 0.625, 0.5625, 0.6875, 0.5312, 0.6875, 0.5312, 0.625, 0.5625, 0.5625, 0.5625, 0.625, 0.5312, 0.625, 0.5312, 0.5625, 0.5625, 0.5, 0.5625, 0.5625, 0.5312, 0.5625, 0.5312, 0.5, 0.5625, 0.4375, 0.5625, 0.5, 0.5312, 0.5, 0.5312, 0.4375, 0.5, 0.5991, 0.4824, 0.5991, 0.4824, 0.5991, 0.5, 0.5991, 0.5182, 0.5259, 0.5181, 0.562, 0.5181, 0.562, 0.5182, 0.5259, 0.5312, 0.4375, 0.5312, 0.5, 0.5, 0.5, 0.5, 0.4375, 0.5312, 0.375, 0.5312, 0.4375, 0.5, 0.4375, 0.5, 0.375, 0.5312, 0.3125, 0.5312, 0.375, 0.5, 0.375, 0.5, 0.3125, 0.5312, 0.6875, 0.5312, 0.75, 0.5, 0.75, 0.5, 0.6875, 0.5312, 0.625, 0.5312, 0.6875, 0.5, 0.6875, 0.5, 0.625, 0.5, 0.3125, 0.5, 0.375, 0.4687, 0.375, 0.4687, 0.3125, 0.5, 0.6875, 0.5, 0.75, 0.4687, 0.75, 0.4687, 0.6875, 0.5, 0.625, 0.5, 0.6875, 0.4687, 0.6875, 0.4687, 0.625, 0.5, 0.5259, 0.5182, 0.5259, 0.5182, 0.5259, 0.5, 0.5259, 0.4819, 0.562, 0.4818, 0.5259, 0.4818, 0.5259, 0.4819, 0.562, 0.5, 0.4375, 0.5, 0.5, 0.4687, 0.5, 0.4687, 0.4375, 0.5, 0.375, 0.5, 0.4375, 0.4687, 0.4375, 0.4687, 0.375, 0.4687, 0.5625, 0.4687, 0.625, 0.4375, 0.625, 0.4375, 0.5625, 0.4687, 0.5, 0.4687, 0.5625, 0.4375, 0.5625, 0.4375, 0.5, 0.4687, 0.4375, 0.4687, 0.5, 0.4375, 0.5, 0.4375, 0.4375, 0.4687, 0.375, 0.4687, 0.4375, 0.4375, 0.4375, 0.4375, 0.375, 0.4687, 0.3125, 0.4687, 0.375, 0.4375, 0.375, 0.4375, 0.3125, 0.4687, 0.6875, 0.4687, 0.75, 0.4375, 0.75, 0.4375, 0.6875, 0.4687, 0.625, 0.4687, 0.6875, 0.4375, 0.6875, 0.4375, 0.625, 0.4375, 0.3125, 0.4375, 0.375, 0.4062, 0.375, 0.4062, 0.3125, 0.4375, 0.6875, 0.4375, 0.75, 0.4062, 0.75, 0.4062, 0.6875, 0.4375, 0.625, 0.4375, 0.6875, 0.4062, 0.6875, 0.4062, 0.625, 0.4375, 0.5625, 0.4375, 0.625, 0.4062, 0.625, 0.4062, 0.5625, 0.4375, 0.5, 0.4375, 0.5625, 0.4062, 0.5625, 0.4062, 0.5, 0.4375, 0.4375, 0.4375, 0.5, 0.4062, 0.5, 0.4062, 0.4375, 0.4375, 0.375, 0.4375, 0.4375, 0.4062, 0.4375, 0.4062, 0.375, 0.4062, 0.5, 0.4062, 0.5625, 0.375, 0.5625, 0.375, 0.5, 0.4062, 0.4375, 0.4062, 0.5, 0.375, 0.5, 0.375, 0.4375, 0.4062, 0.375, 0.4062, 0.4375, 0.375, 0.4375, 0.375, 0.375, 0.4062, 0.3125, 0.4062, 0.375, 0.375, 0.375, 0.375, 0.3125, 0.4062, 0.6875, 0.4062, 0.75, 0.375, 0.75, 0.375, 0.6875, 0.4062, 0.625, 0.4062, 0.6875, 0.375, 0.6875, 0.375, 0.625, 0.4062, 0.5625, 0.4062, 0.625, 0.375, 0.625, 0.375, 0.5625, 0.375, 0.6875, 0.375, 0.75, 0.3437, 0.75, 0.3437, 0.6875, 0.375, 0.625, 0.375, 0.6875, 0.3437, 0.6875, 0.3437, 0.625, 0.375, 0.5625, 0.375, 0.625, 0.3437, 0.625, 0.3437, 0.5625, 0.375, 0.5, 0.375, 0.5625, 0.3437, 0.5625, 0.3437, 0.5, 0.375, 0.4375, 0.375, 0.5, 0.3437, 0.5, 0.3437, 0.4375, 0.375, 0.375, 0.375, 0.4375, 0.3437, 0.4375, 0.3437, 0.375, 0.375, 0.3125, 0.375, 0.375, 0.3437, 0.375, 0.3437, 0.3125, 0.3437, 0.5, 0.3437, 0.5625, 0.3125, 0.5625, 0.3125, 0.5, 0.3437, 0.4375, 0.3437, 0.5, 0.3125, 0.5, 0.3125, 0.4375, 0.3437, 0.375, 0.3437, 0.4375, 0.3125, 0.4375, 0.3125, 0.375, 0.3437, 0.3125, 0.3437, 0.375, 0.3125, 0.375, 0.3125, 0.3125, 0.3437, 0.6875, 0.3437, 0.75, 0.3125, 0.75, 0.3125, 0.6875, 0.3437, 0.625, 0.3437, 0.6875, 0.3125, 0.6875, 0.3125, 0.625, 0.3437, 0.5625, 0.3437, 0.625, 0.3125, 0.625, 0.3125, 0.5625, 0.3125, 0.6875, 0.3125, 0.75, 0.2812, 0.75, 0.2812, 0.6875, 0.3125, 0.625, 0.3125, 0.6875, 0.2812, 0.6875, 0.2812, 0.625, 0.3125, 0.5625, 0.3125, 0.625, 0.2812, 0.625, 0.2812, 0.5625, 0.3125, 0.5, 0.3125, 0.5625, 0.2812, 0.5625, 0.2812, 0.5, 0.3125, 0.4375, 0.3125, 0.5, 0.2812, 0.5, 0.2812, 0.4375, 0.3125, 0.375, 0.3125, 0.4375, 0.2812, 0.4375, 0.2812, 0.375, 0.3125, 0.3125, 0.3125, 0.375, 0.2812, 0.375, 0.2812, 0.3125, 0.2812, 0.4375, 0.2812, 0.5, 0.25, 0.5, 0.25, 0.4375, 0.2812, 0.375, 0.2812, 0.4375, 0.25, 0.4375, 0.25, 0.375, 0.2812, 0.3125, 0.2812, 0.375, 0.25, 0.375, 0.25, 0.3125, 0.2812, 0.6875, 0.2812, 0.75, 0.25, 0.75, 0.25, 0.6875, 0.2812, 0.625, 0.2812, 0.6875, 0.25, 0.6875, 0.25, 0.625, 0.2812, 0.5625, 0.2812, 0.625, 0.25, 0.625, 0.25, 0.5625, 0.2812, 0.5, 0.2812, 0.5625, 0.25, 0.5625, 0.25, 0.5, 0.75, 0.9375, 0.7344, 1.0, 0.7187, 0.9375, 0.7344, 1.0, 0.7344, 1.0, 0.75, 0.9375, 0.75, 0.9375, 0.7187, 0.9375, 0.7187, 0.9375, 0.7344, 1.0, 0.7344, 1.0, 0.75, 0.9375, 0.75, 0.9375, 0.7187, 0.9375, 0.7187, 0.9375, 0.75, 0.875, 0.75, 0.9375, 0.7187, 0.9375, 0.7188, 0.875, 0.75, 0.9375, 0.75, 0.9375, 0.75, 0.875, 0.75, 0.875, 0.7187, 0.9375, 0.7187, 0.9375, 0.75, 0.9375, 0.75, 0.9375, 0.7188, 0.875, 0.7188, 0.875, 0.7187, 0.9375, 0.7187, 0.9375, 0.75, 0.875, 0.75, 0.875, 0.7188, 0.875, 0.7188, 0.875, 0.75, 0.8125, 0.75, 0.875, 0.7188, 0.875, 0.7188, 0.8125, 0.75, 0.875, 0.75, 0.875, 0.75, 0.8125, 0.75, 0.8125, 0.7188, 0.875, 0.7188, 0.875, 0.75, 0.875, 0.75, 0.875, 0.7188, 0.8125, 0.7188, 0.8125, 0.7188, 0.875, 0.7188, 0.875, 0.75, 0.8125, 0.75, 0.8125, 0.7188, 0.8125, 0.7188, 0.8125, 0.7187, 0.9375, 0.7031, 1.0, 0.6875, 0.9375, 0.7031, 1.0, 0.7031, 1.0, 0.7187, 0.9375, 0.7187, 0.9375, 0.6875, 0.9375, 0.6875, 0.9375, 0.7031, 1.0, 0.7031, 1.0, 0.7187, 0.9375, 0.7187, 0.9375, 0.6875, 0.9375, 0.6875, 0.9375, 0.7188, 0.875, 0.7187, 0.9375, 0.6875, 0.9375, 0.6875, 0.875, 0.7187, 0.9375, 0.7187, 0.9375, 0.7188, 0.875, 0.7188, 0.875, 0.6875, 0.9375, 0.6875, 0.9375, 0.7187, 0.9375, 0.7187, 0.9375, 0.6875, 0.875, 0.6875, 0.875, 0.6875, 0.9375, 0.6875, 0.9375, 0.7188, 0.875, 0.7188, 0.875, 0.6875, 0.875, 0.6875, 0.875, 0.7188, 0.8125, 0.7188, 0.875, 0.6875, 0.875, 0.6875, 0.8125, 0.7188, 0.875, 0.7188, 0.875, 0.7188, 0.8125, 0.7188, 0.8125, 0.6875, 0.875, 0.6875, 0.875, 0.7188, 0.875, 0.7188, 0.875, 0.6875, 0.8125, 0.6875, 0.8125, 0.6875, 0.875, 0.6875, 0.875, 0.7188, 0.8125, 0.7188, 0.8125, 0.6875, 0.8125, 0.6875, 0.8125, 0.6875, 0.9375, 0.6719, 1.0, 0.6562, 0.9375, 0.6719, 1.0, 0.6719, 1.0, 0.6875, 0.9375, 0.6875, 0.9375, 0.6562, 0.9375, 0.6562, 0.9375, 0.6719, 1.0, 0.6719, 1.0, 0.6875, 0.9375, 0.6875, 0.9375, 0.6562, 0.9375, 0.6562, 0.9375, 0.6875, 0.875, 0.6875, 0.9375, 0.6562, 0.9375, 0.6562, 0.875, 0.6875, 0.9375, 0.6875, 0.9375, 0.6875, 0.875, 0.6875, 0.875, 0.6562, 0.9375, 0.6562, 0.9375, 0.6875, 0.9375, 0.6875, 0.9375, 0.6562, 0.875, 0.6562, 0.875, 0.6562, 0.9375, 0.6562, 0.9375, 0.6875, 0.875, 0.6875, 0.875, 0.6562, 0.875, 0.6562, 0.875, 0.6875, 0.8125, 0.6875, 0.875, 0.6562, 0.875, 0.6562, 0.8125, 0.6875, 0.875, 0.6875, 0.875, 0.6875, 0.8125, 0.6875, 0.8125, 0.6562, 0.875, 0.6562, 0.875, 0.6875, 0.875, 0.6875, 0.875, 0.6562, 0.8125, 0.6562, 0.8125, 0.6562, 0.875, 0.6562, 0.875, 0.6875, 0.8125, 0.6875, 0.8125, 0.6562, 0.8125, 0.6562, 0.8125, 0.6562, 0.9375, 0.6406, 1.0, 0.625, 0.9375, 0.6406, 1.0, 0.6406, 1.0, 0.6562, 0.9375, 0.6562, 0.9375, 0.625, 0.9375, 0.625, 0.9375, 0.6406, 1.0, 0.6406, 1.0, 0.6562, 0.9375, 0.6562, 0.9375, 0.625, 0.9375, 0.625, 0.9375, 0.6562, 0.875, 0.6562, 0.9375, 0.625, 0.9375, 0.625, 0.875, 0.6562, 0.9375, 0.6562, 0.9375, 0.6562, 0.875, 0.6562, 0.875, 0.625, 0.9375, 0.625, 0.9375, 0.6562, 0.9375, 0.6562, 0.9375, 0.625, 0.875, 0.625, 0.875, 0.625, 0.9375, 0.625, 0.9375, 0.6562, 0.875, 0.6562, 0.875, 0.625, 0.875, 0.625, 0.875, 0.6562, 0.8125, 0.6562, 0.875, 0.625, 0.875, 0.625, 0.8125, 0.6562, 0.875, 0.6562, 0.875, 0.6562, 0.8125, 0.6562, 0.8125, 0.625, 0.875, 0.625, 0.875, 0.6562, 0.875, 0.6562, 0.875, 0.625, 0.8125, 0.625, 0.8125, 0.625, 0.875, 0.625, 0.875, 0.6562, 0.8125, 0.6562, 0.8125, 0.625, 0.8125, 0.625, 0.8125, 0.625, 0.875, 0.625, 0.9375, 0.5937, 0.9375, 0.5937, 0.875, 0.625, 0.9375, 0.625, 0.9375, 0.625, 0.875, 0.625, 0.875, 0.5937, 0.9375, 0.5937, 0.9375, 0.625, 0.9375, 0.625, 0.9375, 0.5937, 0.875, 0.5937, 0.875, 0.5937, 0.9375, 0.5937, 0.9375, 0.625, 0.875, 0.625, 0.875, 0.5937, 0.875, 0.5937, 0.875, 0.625, 0.8125, 0.625, 0.875, 0.5937, 0.875, 0.5937, 0.8125, 0.625, 0.875, 0.625, 0.875, 0.625, 0.8125, 0.625, 0.8125, 0.5937, 0.875, 0.5937, 0.875, 0.625, 0.875, 0.625, 0.875, 0.5937, 0.8125, 0.5937, 0.8125, 0.5937, 0.875, 0.5937, 0.875, 0.625, 0.8125, 0.625, 0.8125, 0.5937, 0.8125, 0.5937, 0.8125, 0.625, 0.75, 0.625, 0.8125, 0.5937, 0.8125, 0.5937, 0.75, 0.625, 0.8125, 0.625, 0.8125, 0.625, 0.75, 0.625, 0.75, 0.5937, 0.8125, 0.5937, 0.8125, 0.625, 0.8125, 0.625, 0.8125, 0.5937, 0.75, 0.5937, 0.75, 0.5937, 0.8125, 0.5937, 0.8125, 0.625, 0.75, 0.625, 0.75, 0.5937, 0.75, 0.5937, 0.75, 0.625, 0.9375, 0.6094, 1.0, 0.5937, 0.9375, 0.6094, 1.0, 0.6094, 1.0, 0.625, 0.9375, 0.625, 0.9375, 0.5937, 0.9375, 0.5937, 0.9375, 0.6094, 1.0, 0.6094, 1.0, 0.625, 0.9375, 0.625, 0.9375, 0.5937, 0.9375, 0.5937, 0.9375, 0.5937, 0.9375, 0.5781, 1.0, 0.5625, 0.9375, 0.5781, 1.0, 0.5781, 1.0, 0.5937, 0.9375, 0.5937, 0.9375, 0.5625, 0.9375, 0.5625, 0.9375, 0.5781, 1.0, 0.5781, 1.0, 0.5937, 0.9375, 0.5937, 0.9375, 0.5625, 0.9375, 0.5625, 0.9375, 0.5937, 0.875, 0.5937, 0.9375, 0.5625, 0.9375, 0.5625, 0.875, 0.5937, 0.9375, 0.5937, 0.9375, 0.5937, 0.875, 0.5937, 0.875, 0.5625, 0.9375, 0.5625, 0.9375, 0.5937, 0.9375, 0.5937, 0.9375, 0.5625, 0.875, 0.5625, 0.875, 0.5625, 0.9375, 0.5625, 0.9375, 0.5937, 0.875, 0.5937, 0.875, 0.5625, 0.875, 0.5625, 0.875, 0.5937, 0.8125, 0.5937, 0.875, 0.5625, 0.875, 0.5625, 0.8125, 0.5937, 0.875, 0.5937, 0.875, 0.5937, 0.8125, 0.5937, 0.8125, 0.5625, 0.875, 0.5625, 0.875, 0.5937, 0.875, 0.5937, 0.875, 0.5625, 0.8125, 0.5625, 0.8125, 0.5625, 0.875, 0.5625, 0.875, 0.5937, 0.8125, 0.5937, 0.8125, 0.5625, 0.8125, 0.5625, 0.8125, 0.5937, 0.75, 0.5937, 0.8125, 0.5625, 0.8125, 0.5625, 0.75, 0.5937, 0.8125, 0.5937, 0.8125, 0.5937, 0.75, 0.5937, 0.75, 0.5625, 0.8125, 0.5625, 0.8125, 0.5937, 0.8125, 0.5937, 0.8125, 0.5625, 0.75, 0.5625, 0.75, 0.5625, 0.8125, 0.5625, 0.8125, 0.5937, 0.75, 0.5937, 0.75, 0.5625, 0.75, 0.5625, 0.75, 0.5625, 0.8125, 0.5625, 0.875, 0.5312, 0.875, 0.5312, 0.8125, 0.5625, 0.875, 0.5625, 0.875, 0.5625, 0.8125, 0.5625, 0.8125, 0.5312, 0.875, 0.5312, 0.875, 0.5625, 0.875, 0.5625, 0.875, 0.5312, 0.8125, 0.5312, 0.8125, 0.5312, 0.875, 0.5312, 0.875, 0.5625, 0.8125, 0.5625, 0.8125, 0.5312, 0.8125, 0.5312, 0.8125, 0.5625, 0.75, 0.5625, 0.8125, 0.5312, 0.8125, 0.5312, 0.75, 0.5625, 0.8125, 0.5625, 0.8125, 0.5625, 0.75, 0.5625, 0.75, 0.5312, 0.8125, 0.5312, 0.8125, 0.5625, 0.8125, 0.5625, 0.8125, 0.5312, 0.75, 0.5312, 0.75, 0.5312, 0.8125, 0.5312, 0.8125, 0.5625, 0.75, 0.5625, 0.75, 0.5312, 0.75, 0.5312, 0.75, 0.5625, 0.9375, 0.5469, 1.0, 0.5312, 0.9375, 0.5469, 1.0, 0.5469, 1.0, 0.5625, 0.9375, 0.5625, 0.9375, 0.5312, 0.9375, 0.5312, 0.9375, 0.5469, 1.0, 0.5469, 1.0, 0.5625, 0.9375, 0.5625, 0.9375, 0.5312, 0.9375, 0.5312, 0.9375, 0.5625, 0.875, 0.5625, 0.9375, 0.5312, 0.9375, 0.5312, 0.875, 0.5625, 0.9375, 0.5625, 0.9375, 0.5625, 0.875, 0.5625, 0.875, 0.5312, 0.9375, 0.5312, 0.9375, 0.5625, 0.9375, 0.5625, 0.9375, 0.5312, 0.875, 0.5312, 0.875, 0.5312, 0.9375, 0.5312, 0.9375, 0.5625, 0.875, 0.5625, 0.875, 0.5312, 0.875, 0.5312, 0.875, 0.5312, 0.9375, 0.5156, 1.0, 0.5, 0.9375, 0.5156, 1.0, 0.5156, 1.0, 0.5312, 0.9375, 0.5312, 0.9375, 0.5, 0.9375, 0.5, 0.9375, 0.5156, 1.0, 0.5156, 1.0, 0.5312, 0.9375, 0.5312, 0.9375, 0.5, 0.9375, 0.5, 0.9375, 0.5312, 0.875, 0.5312, 0.9375, 0.5, 0.9375, 0.5, 0.875, 0.5312, 0.9375, 0.5312, 0.9375, 0.5312, 0.875, 0.5312, 0.875, 0.5, 0.9375, 0.5, 0.9375, 0.5312, 0.9375, 0.5312, 0.9375, 0.5, 0.875, 0.5, 0.875, 0.5, 0.9375, 0.5, 0.9375, 0.5312, 0.875, 0.5312, 0.875, 0.5, 0.875, 0.5, 0.875, 0.5312, 0.8125, 0.5312, 0.875, 0.5, 0.875, 0.5, 0.8125, 0.5312, 0.875, 0.5312, 0.875, 0.5312, 0.8125, 0.5312, 0.8125, 0.5, 0.875, 0.5, 0.875, 0.5312, 0.875, 0.5312, 0.875, 0.5, 0.8125, 0.5, 0.8125, 0.5, 0.875, 0.5, 0.875, 0.5312, 0.8125, 0.5312, 0.8125, 0.5, 0.8125, 0.5, 0.8125, 0.5312, 0.75, 0.5312, 0.8125, 0.5, 0.8125, 0.5, 0.75, 0.5312, 0.8125, 0.5312, 0.8125, 0.5312, 0.75, 0.5312, 0.75, 0.5, 0.8125, 0.5, 0.8125, 0.5312, 0.8125, 0.5312, 0.8125, 0.5, 0.75, 0.5, 0.75, 0.5, 0.8125, 0.5, 0.8125, 0.5312, 0.75, 0.5312, 0.75, 0.5, 0.75, 0.5, 0.75, 0.5, 0.8125, 0.5, 0.875, 0.4687, 0.875, 0.4687, 0.8125, 0.5, 0.875, 0.5, 0.875, 0.5, 0.8125, 0.5, 0.8125, 0.4687, 0.875, 0.4687, 0.875, 0.5, 0.875, 0.5, 0.875, 0.4687, 0.8125, 0.4687, 0.8125, 0.4687, 0.875, 0.4687, 0.875, 0.5, 0.8125, 0.5, 0.8125, 0.4687, 0.8125, 0.4687, 0.8125, 0.5, 0.75, 0.5, 0.8125, 0.4687, 0.8125, 0.4687, 0.75, 0.5, 0.8125, 0.5, 0.8125, 0.5, 0.75, 0.5, 0.75, 0.4687, 0.8125, 0.4687, 0.8125, 0.5, 0.8125, 0.5, 0.8125, 0.4687, 0.75, 0.4687, 0.75, 0.4687, 0.8125, 0.4687, 0.8125, 0.5, 0.75, 0.5, 0.75, 0.4687, 0.75, 0.4687, 0.75, 0.5, 0.9375, 0.4844, 1.0, 0.4687, 0.9375, 0.4844, 1.0, 0.4844, 1.0, 0.5, 0.9375, 0.5, 0.9375, 0.4687, 0.9375, 0.4687, 0.9375, 0.4844, 1.0, 0.4844, 1.0, 0.5, 0.9375, 0.5, 0.9375, 0.4687, 0.9375, 0.4687, 0.9375, 0.5, 0.875, 0.5, 0.9375, 0.4687, 0.9375, 0.4687, 0.875, 0.5, 0.9375, 0.5, 0.9375, 0.5, 0.875, 0.5, 0.875, 0.4687, 0.9375, 0.4687, 0.9375, 0.5, 0.9375, 0.5, 0.9375, 0.4687, 0.875, 0.4687, 0.875, 0.4687, 0.9375, 0.4687, 0.9375, 0.5, 0.875, 0.5, 0.875, 0.4687, 0.875, 0.4687, 0.875, 0.4687, 0.9375, 0.4531, 1.0, 0.4375, 0.9375, 0.4531, 1.0, 0.4531, 1.0, 0.4687, 0.9375, 0.4687, 0.9375, 0.4375, 0.9375, 0.4375, 0.9375, 0.4531, 1.0, 0.4531, 1.0, 0.4687, 0.9375, 0.4687, 0.9375, 0.4375, 0.9375, 0.4375, 0.9375, 0.4687, 0.875, 0.4687, 0.9375, 0.4375, 0.9375, 0.4375, 0.875, 0.4687, 0.9375, 0.4687, 0.9375, 0.4687, 0.875, 0.4687, 0.875, 0.4375, 0.9375, 0.4375, 0.9375, 0.4687, 0.9375, 0.4687, 0.9375, 0.4375, 0.875, 0.4375, 0.875, 0.4375, 0.9375, 0.4375, 0.9375, 0.4687, 0.875, 0.4687, 0.875, 0.4375, 0.875, 0.4375, 0.875, 0.4687, 0.8125, 0.4687, 0.875, 0.4375, 0.875, 0.4375, 0.8125, 0.4687, 0.875, 0.4687, 0.875, 0.4687, 0.8125, 0.4687, 0.8125, 0.4375, 0.875, 0.4375, 0.875, 0.4687, 0.875, 0.4687, 0.875, 0.4375, 0.8125, 0.4375, 0.8125, 0.4375, 0.875, 0.4375, 0.875, 0.4687, 0.8125, 0.4687, 0.8125, 0.4375, 0.8125, 0.4375, 0.8125, 0.4687, 0.75, 0.4687, 0.8125, 0.4375, 0.8125, 0.4375, 0.75, 0.4687, 0.8125, 0.4687, 0.8125, 0.4687, 0.75, 0.4687, 0.75, 0.4375, 0.8125, 0.4375, 0.8125, 0.4687, 0.8125, 0.4687, 0.8125, 0.4375, 0.75, 0.4375, 0.75, 0.4375, 0.8125, 0.4375, 0.8125, 0.4687, 0.75, 0.4687, 0.75, 0.4375, 0.75, 0.4375, 0.75, 0.4375, 0.75, 0.4375, 0.8125, 0.4062, 0.8125, 0.4062, 0.75, 0.4375, 0.8125, 0.4375, 0.8125, 0.4375, 0.75, 0.4375, 0.75, 0.4062, 0.8125, 0.4062, 0.8125, 0.4375, 0.8125, 0.4375, 0.8125, 0.4062, 0.75, 0.4062, 0.75, 0.4062, 0.8125, 0.4062, 0.8125, 0.4375, 0.75, 0.4375, 0.75, 0.4062, 0.75, 0.4062, 0.75, 0.4375, 0.9375, 0.4219, 1.0, 0.4062, 0.9375, 0.4219, 1.0, 0.4219, 1.0, 0.4375, 0.9375, 0.4375, 0.9375, 0.4062, 0.9375, 0.4062, 0.9375, 0.4219, 1.0, 0.4219, 1.0, 0.4375, 0.9375, 0.4375, 0.9375, 0.4062, 0.9375, 0.4062, 0.9375, 0.4375, 0.875, 0.4375, 0.9375, 0.4062, 0.9375, 0.4062, 0.875, 0.4375, 0.9375, 0.4375, 0.9375, 0.4375, 0.875, 0.4375, 0.875, 0.4062, 0.9375, 0.4062, 0.9375, 0.4375, 0.9375, 0.4375, 0.9375, 0.4062, 0.875, 0.4062, 0.875, 0.4062, 0.9375, 0.4062, 0.9375, 0.4375, 0.875, 0.4375, 0.875, 0.4062, 0.875, 0.4062, 0.875, 0.4375, 0.8125, 0.4375, 0.875, 0.4062, 0.875, 0.4062, 0.8125, 0.4375, 0.875, 0.4375, 0.875, 0.4375, 0.8125, 0.4375, 0.8125, 0.4062, 0.875, 0.4062, 0.875, 0.4375, 0.875, 0.4375, 0.875, 0.4062, 0.8125, 0.4062, 0.8125, 0.4062, 0.875, 0.4062, 0.875, 0.4375, 0.8125, 0.4375, 0.8125, 0.4062, 0.8125, 0.4062, 0.8125, 0.4062, 0.9375, 0.3906, 1.0, 0.375, 0.9375, 0.3906, 1.0, 0.3906, 1.0, 0.4062, 0.9375, 0.4062, 0.9375, 0.375, 0.9375, 0.375, 0.9375, 0.3906, 1.0, 0.3906, 1.0, 0.4062, 0.9375, 0.4062, 0.9375, 0.375, 0.9375, 0.375, 0.9375, 0.4062, 0.875, 0.4062, 0.9375, 0.375, 0.9375, 0.375, 0.875, 0.4062, 0.9375, 0.4062, 0.9375, 0.4062, 0.875, 0.4062, 0.875, 0.375, 0.9375, 0.375, 0.9375, 0.4062, 0.9375, 0.4062, 0.9375, 0.375, 0.875, 0.375, 0.875, 0.375, 0.9375, 0.375, 0.9375, 0.4062, 0.875, 0.4062, 0.875, 0.375, 0.875, 0.375, 0.875, 0.4062, 0.8125, 0.4062, 0.875, 0.375, 0.875, 0.375, 0.8125, 0.4062, 0.875, 0.4062, 0.875, 0.4062, 0.8125, 0.4062, 0.8125, 0.375, 0.875, 0.375, 0.875, 0.4062, 0.875, 0.4062, 0.875, 0.375, 0.8125, 0.375, 0.8125, 0.375, 0.875, 0.375, 0.875, 0.4062, 0.8125, 0.4062, 0.8125, 0.375, 0.8125, 0.375, 0.8125, 0.4062, 0.75, 0.4062, 0.8125, 0.375, 0.8125, 0.375, 0.75, 0.4062, 0.8125, 0.4062, 0.8125, 0.4062, 0.75, 0.4062, 0.75, 0.375, 0.8125, 0.375, 0.8125, 0.4062, 0.8125, 0.4062, 0.8125, 0.375, 0.75, 0.375, 0.75, 0.375, 0.8125, 0.375, 0.8125, 0.4062, 0.75, 0.4062, 0.75, 0.375, 0.75, 0.375, 0.75, 0.375, 0.75, 0.375, 0.8125, 0.3437, 0.8125, 0.3437, 0.75, 0.375, 0.8125, 0.375, 0.8125, 0.375, 0.75, 0.375, 0.75, 0.3437, 0.8125, 0.3437, 0.8125, 0.375, 0.8125, 0.375, 0.8125, 0.3437, 0.75, 0.3437, 0.75, 0.3437, 0.8125, 0.3437, 0.8125, 0.375, 0.75, 0.375, 0.75, 0.3437, 0.75, 0.3437, 0.75, 0.375, 0.9375, 0.3594, 1.0, 0.3437, 0.9375, 0.3594, 1.0, 0.3594, 1.0, 0.375, 0.9375, 0.375, 0.9375, 0.3437, 0.9375, 0.3437, 0.9375, 0.3594, 1.0, 0.3594, 1.0, 0.375, 0.9375, 0.375, 0.9375, 0.3437, 0.9375, 0.3437, 0.9375, 0.375, 0.875, 0.375, 0.9375, 0.3437, 0.9375, 0.3437, 0.875, 0.375, 0.9375, 0.375, 0.9375, 0.375, 0.875, 0.375, 0.875, 0.3437, 0.9375, 0.3437, 0.9375, 0.375, 0.9375, 0.375, 0.9375, 0.3437, 0.875, 0.3437, 0.875, 0.3437, 0.9375, 0.3437, 0.9375, 0.375, 0.875, 0.375, 0.875, 0.3437, 0.875, 0.3437, 0.875, 0.375, 0.8125, 0.375, 0.875, 0.3437, 0.875, 0.3437, 0.8125, 0.375, 0.875, 0.375, 0.875, 0.375, 0.8125, 0.375, 0.8125, 0.3437, 0.875, 0.3437, 0.875, 0.375, 0.875, 0.375, 0.875, 0.3437, 0.8125, 0.3437, 0.8125, 0.3437, 0.875, 0.3437, 0.875, 0.375, 0.8125, 0.375, 0.8125, 0.3437, 0.8125, 0.3437, 0.8125, 0.3437, 0.9375, 0.3281, 1.0, 0.3125, 0.9375, 0.3281, 1.0, 0.3281, 1.0, 0.3437, 0.9375, 0.3437, 0.9375, 0.3125, 0.9375, 0.3125, 0.9375, 0.3281, 1.0, 0.3281, 1.0, 0.3437, 0.9375, 0.3437, 0.9375, 0.3125, 0.9375, 0.3125, 0.9375, 0.3437, 0.875, 0.3437, 0.9375, 0.3125, 0.9375, 0.3125, 0.875, 0.3437, 0.9375, 0.3437, 0.9375, 0.3437, 0.875, 0.3437, 0.875, 0.3125, 0.9375, 0.3125, 0.9375, 0.3437, 0.9375, 0.3437, 0.9375, 0.3125, 0.875, 0.3125, 0.875, 0.3125, 0.9375, 0.3125, 0.9375, 0.3437, 0.875, 0.3437, 0.875, 0.3125, 0.875, 0.3125, 0.875, 0.3437, 0.8125, 0.3437, 0.875, 0.3125, 0.875, 0.3125, 0.8125, 0.3437, 0.875, 0.3437, 0.875, 0.3437, 0.8125, 0.3437, 0.8125, 0.3125, 0.875, 0.3125, 0.875, 0.3437, 0.875, 0.3437, 0.875, 0.3125, 0.8125, 0.3125, 0.8125, 0.3125, 0.875, 0.3125, 0.875, 0.3437, 0.8125, 0.3437, 0.8125, 0.3125, 0.8125, 0.3125, 0.8125, 0.3437, 0.75, 0.3437, 0.8125, 0.3125, 0.8125, 0.3125, 0.75, 0.3437, 0.8125, 0.3437, 0.8125, 0.3437, 0.75, 0.3437, 0.75, 0.3125, 0.8125, 0.3125, 0.8125, 0.3437, 0.8125, 0.3437, 0.8125, 0.3125, 0.75, 0.3125, 0.75, 0.3125, 0.8125, 0.3125, 0.8125, 0.3437, 0.75, 0.3437, 0.75, 0.3125, 0.75, 0.3125, 0.75, 0.3125, 0.9375, 0.2969, 1.0, 0.2812, 0.9375, 0.2969, 1.0, 0.2969, 1.0, 0.3125, 0.9375, 0.3125, 0.9375, 0.2812, 0.9375, 0.2812, 0.9375, 0.2969, 1.0, 0.2969, 1.0, 0.3125, 0.9375, 0.3125, 0.9375, 0.2812, 0.9375, 0.2812, 0.9375, 0.3125, 0.875, 0.3125, 0.9375, 0.2812, 0.9375, 0.2812, 0.875, 0.3125, 0.9375, 0.3125, 0.9375, 0.3125, 0.875, 0.3125, 0.875, 0.2812, 0.9375, 0.2812, 0.9375, 0.3125, 0.9375, 0.3125, 0.9375, 0.2812, 0.875, 0.2812, 0.875, 0.2812, 0.9375, 0.2812, 0.9375, 0.3125, 0.875, 0.3125, 0.875, 0.2812, 0.875, 0.2812, 0.875, 0.3125, 0.8125, 0.3125, 0.875, 0.2812, 0.875, 0.2812, 0.8125, 0.3125, 0.875, 0.3125, 0.875, 0.3125, 0.8125, 0.3125, 0.8125, 0.2812, 0.875, 0.2812, 0.875, 0.3125, 0.875, 0.3125, 0.875, 0.2812, 0.8125, 0.2812, 0.8125, 0.2812, 0.875, 0.2812, 0.875, 0.3125, 0.8125, 0.3125, 0.8125, 0.2812, 0.8125, 0.2812, 0.8125, 0.3125, 0.75, 0.3125, 0.8125, 0.2812, 0.8125, 0.2812, 0.75, 0.3125, 0.8125, 0.3125, 0.8125, 0.3125, 0.75, 0.3125, 0.75, 0.2812, 0.8125, 0.2812, 0.8125, 0.3125, 0.8125, 0.3125, 0.8125, 0.2812, 0.75, 0.2812, 0.75, 0.2812, 0.8125, 0.2812, 0.8125, 0.3125, 0.75, 0.3125, 0.75, 0.2812, 0.75, 0.2812, 0.75, 0.2812, 0.875, 0.2812, 0.9375, 0.25, 0.9375, 0.25, 0.875, 0.2812, 0.9375, 0.2812, 0.9375, 0.2812, 0.875, 0.2812, 0.875, 0.25, 0.9375, 0.25, 0.9375, 0.2812, 0.9375, 0.2812, 0.9375, 0.25, 0.875, 0.25, 0.875, 0.25, 0.9375, 0.25, 0.9375, 0.2812, 0.875, 0.2812, 0.875, 0.25, 0.875, 0.25, 0.875, 0.2812, 0.8125, 0.2812, 0.875, 0.25, 0.875, 0.25, 0.8125, 0.2812, 0.875, 0.2812, 0.875, 0.2812, 0.8125, 0.2812, 0.8125, 0.25, 0.875, 0.25, 0.875, 0.2812, 0.875, 0.2812, 0.875, 0.25, 0.8125, 0.25, 0.8125, 0.25, 0.875, 0.25, 0.875, 0.2812, 0.8125, 0.2812, 0.8125, 0.25, 0.8125, 0.25, 0.8125, 0.2812, 0.75, 0.2812, 0.8125, 0.25, 0.8125, 0.25, 0.75, 0.2812, 0.8125, 0.2812, 0.8125, 0.2812, 0.75, 0.2812, 0.75, 0.25, 0.8125, 0.25, 0.8125, 0.2812, 0.8125, 0.2812, 0.8125, 0.25, 0.75, 0.25, 0.75, 0.25, 0.8125, 0.25, 0.8125, 0.2812, 0.75, 0.2812, 0.75, 0.25, 0.75, 0.25, 0.75, 0.2812, 0.9375, 0.2656, 1.0, 0.25, 0.9375, 0.2656, 1.0, 0.2656, 1.0, 0.2812, 0.9375, 0.2812, 0.9375, 0.25, 0.9375, 0.25, 0.9375, 0.2656, 1.0, 0.2656, 1.0, 0.2812, 0.9375, 0.2812, 0.9375, 0.25, 0.9375, 0.25, 0.9375, 0.7445, 0.4891, 0.7445, 0.4789, 0.7445, 0.4688, 0.7445, 0.4586, 0.7445, 0.4484, 0.75, 0.4375, 0.75, 0.5, 0.7243, 0.4484, 0.7243, 0.4586, 0.7243, 0.4688, 0.7242, 0.4789, 0.7242, 0.4891, 0.7188, 0.5, 0.7188, 0.4375, 0.7242, 0.4891, 0.7293, 0.4891, 0.7344, 0.4891, 0.7395, 0.4891, 0.7445, 0.4891, 0.75, 0.5, 0.7188, 0.5, 0.7445, 0.4484, 0.7394, 0.4484, 0.7344, 0.4484, 0.7293, 0.4484, 0.7243, 0.4484, 0.7188, 0.4375, 0.75, 0.4375, 0.7293, 0.4586, 0.7293, 0.4688, 0.7243, 0.4688, 0.7243, 0.4586, 0.7394, 0.4586, 0.7394, 0.4688, 0.7344, 0.4688, 0.7344, 0.4586, 0.7394, 0.4789, 0.7395, 0.4891, 0.7344, 0.4891, 0.7344, 0.4789, 0.7394, 0.4688, 0.7394, 0.4789, 0.7344, 0.4789, 0.7344, 0.4688, 0.7445, 0.4688, 0.7445, 0.4789, 0.7394, 0.4789, 0.7394, 0.4688, 0.7445, 0.4789, 0.7445, 0.4891, 0.7395, 0.4891, 0.7394, 0.4789, 0.7394, 0.4484, 0.7394, 0.4586, 0.7344, 0.4586, 0.7344, 0.4484, 0.7445, 0.4484, 0.7445, 0.4586, 0.7394, 0.4586, 0.7394, 0.4484, 0.7445, 0.4586, 0.7445, 0.4688, 0.7394, 0.4688, 0.7394, 0.4586, 0.7293, 0.4484, 0.7293, 0.4586, 0.7243, 0.4586, 0.7243, 0.4484, 0.7344, 0.4484, 0.7344, 0.4586, 0.7293, 0.4586, 0.7293, 0.4484, 0.7344, 0.4586, 0.7344, 0.4688, 0.7293, 0.4688, 0.7293, 0.4586, 0.7293, 0.4688, 0.7293, 0.4789, 0.7242, 0.4789, 0.7243, 0.4688, 0.7344, 0.4688, 0.7344, 0.4789, 0.7293, 0.4789, 0.7293, 0.4688, 0.7344, 0.4789, 0.7344, 0.4891, 0.7293, 0.4891, 0.7293, 0.4789, 0.5176, 0.5991, 0.5181, 0.562, 0.5312, 0.5625, 0.5312, 0.625, 0.5181, 0.562, 0.5182, 0.5259, 0.5312, 0.5, 0.5312, 0.5625, 0.5, 0.5991, 0.5176, 0.5991, 0.5312, 0.625, 0.5, 0.625, 0.5182, 0.5259, 0.5, 0.5259, 0.5, 0.5, 0.5312, 0.5, 0.4819, 0.562, 0.4824, 0.5991, 0.4687, 0.625, 0.4687, 0.5625, 0.4818, 0.5259, 0.4819, 0.562, 0.4687, 0.5625, 0.4687, 0.5, 0.4824, 0.5991, 0.5, 0.5991, 0.5, 0.625, 0.4687, 0.625, 0.5, 0.5259, 0.4818, 0.5259, 0.4687, 0.5, 0.5, 0.5, 0.5182, 0.5259, 0.5181, 0.562, 0.5181, 0.562, 0.5182, 0.5259, 0.5, 0.5259, 0.5182, 0.5259, 0.5182, 0.5259, 0.5, 0.5259, 0.4819, 0.562, 0.4818, 0.5259, 0.4818, 0.5259, 0.4819, 0.562, 0.4818, 0.5259, 0.5, 0.5259, 0.5, 0.5259, 0.4818, 0.5259, 0.4824, 0.5991, 0.4819, 0.562, 0.4819, 0.562, 0.4824, 0.5991, 0.5176, 0.5991, 0.5, 0.5991, 0.5, 0.5991, 0.5176, 0.5991, 0.5181, 0.562, 0.5176, 0.5991, 0.5176, 0.5991, 0.5181, 0.562, 0.4818, 0.5259, 0.5, 0.5259, 0.5, 0.5259, 0.4818, 0.5259, 0.4819, 0.562, 0.4818, 0.5259, 0.4818, 0.5259, 0.4819, 0.562, 0.4818, 0.5259, 0.5, 0.5259, 0.5, 0.5259, 0.4818, 0.5259, 0.5181, 0.562, 0.5176, 0.5991, 0.5176, 0.5991, 0.5181, 0.562, 0.5176, 0.5991, 0.5, 0.5991, 0.5, 0.5991, 0.5176, 0.5991, 0.5, 0.5991, 0.4824, 0.5991, 0.4824, 0.5991, 0.5, 0.5991, 0.4824, 0.5991, 0.4819, 0.562, 0.4819, 0.562, 0.4824, 0.5991, 0.5176, 0.5991, 0.5, 0.5991, 0.5, 0.5991, 0.5176, 0.5991, 0.5181, 0.562, 0.5176, 0.5991, 0.5176, 0.5991, 0.5181, 0.562, 0.5181, 0.562, 0.5176, 0.5991, 0.5176, 0.5991, 0.5181, 0.562, 0.5176, 0.5991, 0.5, 0.5991, 0.5, 0.5991, 0.5176, 0.5991, 0.4824, 0.5991, 0.4819, 0.562, 0.4819, 0.562, 0.4824, 0.5991, 0.5, 0.5991, 0.4824, 0.5991, 0.4824, 0.5991, 0.5, 0.5991, 0.5, 0.5259, 0.5182, 0.5259, 0.5182, 0.5259, 0.5, 0.5259, 0.5182, 0.5259, 0.5181, 0.562, 0.5181, 0.562, 0.5182, 0.5259, 0.5, 0.5991, 0.4824, 0.5991, 0.4824, 0.5991, 0.5, 0.5991, 0.4824, 0.5991, 0.4819, 0.562, 0.4819, 0.562, 0.4824, 0.5991, 0.5181, 0.562, 0.5176, 0.5991, 0.5, 0.5991, 0.5, 0.5625, 0.5182, 0.5259, 0.5181, 0.562, 0.5, 0.5625, 0.5, 0.5259, 0.5, 0.5625, 0.5, 0.5991, 0.4824, 0.5991, 0.4819, 0.562, 0.5, 0.5259, 0.5, 0.5625, 0.4819, 0.562, 0.4818, 0.5259, 0.4818, 0.5259, 0.5, 0.5259, 0.5, 0.5259, 0.4818, 0.5259, 0.4819, 0.562, 0.4818, 0.5259, 0.4818, 0.5259, 0.4819, 0.562, 0.5, 0.5259, 0.5182, 0.5259, 0.5182, 0.5259, 0.5, 0.5259, 0.5182, 0.5259, 0.5181, 0.562, 0.5181, 0.562, 0.5182, 0.5259, 0.4824, 0.5991, 0.5, 0.5991, 0.5, 0.5991, 0.4824, 0.5991, 0.5, 0.5991, 0.5176, 0.5991, 0.5176, 0.5991, 0.5, 0.5991, 0.5176, 0.5991, 0.5176, 0.5991, 0.5176, 0.5991, 0.5176, 0.5991, 0.4824, 0.5991, 0.4824, 0.5991, 0.4824, 0.5991, 0.4824, 0.5991, 0.4824, 0.5991, 0.4824, 0.5991, 0.4824, 0.5991, 0.4824, 0.5991, 0.5, 0.5991, 0.5176, 0.5991, 0.5176, 0.5991, 0.5, 0.5991, 0.5176, 0.5991, 0.5176, 0.5991, 0.5176, 0.5991, 0.5176, 0.5991, 0.5176, 0.5991, 0.5, 0.5991, 0.5, 0.5991, 0.5176, 0.5991, 0.4824, 0.5991, 0.5, 0.5991, 0.5, 0.5991, 0.4824, 0.5991, 0.5176, 0.5991, 0.5176, 0.5991, 0.5176, 0.5991, 0.5176, 0.5991, 0.4824, 0.5991, 0.4819, 0.562, 0.4819, 0.562, 0.4824, 0.5991, 0.5, 0.5991, 0.4824, 0.5991, 0.4824, 0.5991, 0.5, 0.5991, 0.5182, 0.5259, 0.5181, 0.562, 0.5181, 0.562, 0.5182, 0.5259, 0.5, 0.5259, 0.5182, 0.5259, 0.5182, 0.5259, 0.5, 0.5259, 0.5176, 0.5991, 0.5, 0.5991, 0.5, 0.5991, 0.5176, 0.5991, 0.5181, 0.562, 0.5176, 0.5991, 0.5176, 0.5991, 0.5181, 0.562, 0.4818, 0.5259, 0.5, 0.5259, 0.5, 0.5259, 0.4818, 0.5259, 0.4819, 0.562, 0.4818, 0.5259, 0.4818, 0.5259, 0.4819, 0.562, 0.5, 0.5991, 0.4824, 0.5991, 0.4824, 0.5991, 0.5, 0.5991, 0.5176, 0.5991, 0.5176, 0.5991, 0.5176, 0.5991, 0.5176, 0.5991, 0.5, 0.5991, 0.4824, 0.5991, 0.4824, 0.5991, 0.5, 0.5991, 0.5176, 0.5991, 0.5176, 0.5991, 0.5176, 0.5991, 0.5176, 0.5991, 0.5176, 0.5991, 0.5, 0.5991, 0.5, 0.5991, 0.5176, 0.5991, 0.4824, 0.5991, 0.4824, 0.5991, 0.4824, 0.5991, 0.4824, 0.5991, 0.5, 0.5991, 0.5176, 0.5991, 0.5176, 0.5991, 0.5, 0.5991, 0.5, 0.5991, 0.5176, 0.5991, 0.5176, 0.5991, 0.5, 0.5991, 0.6967, 0.7087, 0.6991, 0.6997, 0.7016, 0.6907, 0.7188, 0.6875, 0.7188, 0.7188, 0.7188, 0.75, 0.7016, 0.6907, 0.7, 0.6771, 0.6985, 0.6634, 0.7188, 0.625, 0.7188, 0.6562, 0.7188, 0.6875, 0.6886, 0.715, 0.6927, 0.7119, 0.6967, 0.7087, 0.7188, 0.75, 0.7031, 0.75, 0.6875, 0.75, 0.6985, 0.6634, 0.6916, 0.6604, 0.6848, 0.6574, 0.6875, 0.625, 0.7031, 0.625, 0.7188, 0.625, 0.673, 0.6813, 0.6757, 0.6965, 0.6783, 0.7117, 0.6562, 0.75, 0.6562, 0.7188, 0.6562, 0.6875, 0.6774, 0.6636, 0.6752, 0.6725, 0.673, 0.6813, 0.6562, 0.6875, 0.6562, 0.6562, 0.6562, 0.625, 0.6783, 0.7117, 0.6835, 0.7133, 0.6886, 0.715, 0.6875, 0.75, 0.6719, 0.75, 0.6562, 0.75, 0.6848, 0.6574, 0.6811, 0.6605, 0.6774, 0.6636, 0.6562, 0.625, 0.6719, 0.625, 0.6875, 0.625, 0.6875, 0.3125, 0.6562, 0.3125, 0.625, 0.3125, 0.5937, 0.3125, 0.5625, 0.3125, 0.5312, 0.3125, 0.5, 0.3125, 0.4687, 0.3125, 0.4375, 0.3125, 0.4062, 0.3125, 0.375, 0.3125, 0.3437, 0.3125, 0.3125, 0.3125, 0.2812, 0.3125, 0.25, 0.3125, 0.75, 0.3125, 0.7188, 0.3125, 0.4824, 0.5991, 0.5, 0.5991, 0.5, 0.5991, 0.4824, 0.5991, 0.5, 0.5991, 0.5176, 0.5991, 0.5176, 0.5991, 0.5, 0.5991, 0.4824, 0.5991, 0.4824, 0.5991, 0.4824, 0.5991, 0.4824, 0.5991, 0.5176, 0.5991, 0.5176, 0.5991, 0.5176, 0.5991, 0.5176, 0.5991, 0.4824, 0.5991, 0.5, 0.5991, 0.5, 0.5991, 0.4824, 0.5991, 0.5176, 0.5991, 0.5, 0.5991, 0.5, 0.5991, 0.5176, 0.5991, 0.4824, 0.5991, 0.4824, 0.5991, 0.4824, 0.5991, 0.4824, 0.5991, 0.4824, 0.5991, 0.4824, 0.5991, 0.4824, 0.5991, 0.4824, 0.5991, 0.4824, 0.5991, 0.4824, 0.5991, 0.4824, 0.5991, 0.4824, 0.5991, 0.4824, 0.5991, 0.4824, 0.5991, 0.4824, 0.5991, 0.4824, 0.5991, 0.5, 0.5991, 0.4824, 0.5991, 0.4824, 0.5991, 0.5, 0.5991, 0.5176, 0.5991, 0.5, 0.5991, 0.5, 0.5991, 0.5176, 0.5991, 0.4824, 0.5991, 0.5, 0.5991, 0.5, 0.5991, 0.4824, 0.5991, 0.5, 0.5991, 0.5176, 0.5991, 0.5176, 0.5991, 0.5, 0.5991, 0.5, 0.5991, 0.4824, 0.5991, 0.4824, 0.5991, 0.5, 0.5991, 0.4824, 0.5991, 0.4824, 0.5991, 0.4824, 0.5991, 0.4824, 0.5991, 0.5176, 0.5991, 0.5176, 0.5991, 0.5176, 0.5991, 0.5176, 0.5991, 0.5176, 0.5991, 0.5176, 0.5991, 0.5176, 0.5991, 0.5176, 0.5991, 0.5176, 0.5991, 0.5176, 0.5991, 0.5176, 0.5991, 0.5176, 0.5991, 0.5176, 0.5991, 0.5176, 0.5991, 0.5176, 0.5991, 0.5176, 0.5991, 0.0, 0.0, 0.0, 0.0, 0.0, 0.0, 0.0, 0.0, 0.0, 0.0, 0.0, 0.0, 0.4824, 0.5991, 0.4824, 0.5991, 0.4824, 0.5991, 0.4824, 0.5991, 0.5176, 0.5991, 0.5, 0.5991, 0.5, 0.5991, 0.5176, 0.5991, 0.5176, 0.5991, 0.5176, 0.5991, 0.5176, 0.5991, 0.5176, 0.5991, 0.5, 0.5991, 0.4824, 0.5991, 0.4824, 0.5991, 0.5, 0.5991, 0.4824, 0.5991, 0.5, 0.5991, 0.5, 0.5991, 0.4824, 0.5991, 0.4824, 0.5991, 0.5, 0.5991, 0.5176, 0.5991, 0.5176, 0.5991, 0.5, 0.5991, 0.4824, 0.5991, 0.4824, 0.5991, 0.5, 0.5991, 0.5, 0.5991, 0.4824, 0.5991, 0.5, 0.5991, 0.4824, 0.5991, 0.4824, 0.5991, 0.5, 0.5991, 0.5176, 0.5991, 0.5, 0.5991, 0.5, 0.5991, 0.5176, 0.5991, 0.4824, 0.5991, 0.4824, 0.5991, 0.4824, 0.5991, 0.4824, 0.5991, 0.5, 0.5991, 0.5176, 0.5991, 0.5176, 0.5991, 0.5, 0.5991])
me_sphere.materials.append(mat_material_001)
me_sphere.materials.append(mat_material_002)
me_sphere.materials.append(mat_material_003)
me_sphere.materials.append(mat_material_004)
me_sphere.use_remesh_fix_poles = True
me_sphere.use_remesh_preserve_attributes = False
me_sphere.use_mirror_vertex_groups = False
me_sphere.update()
arm_armature = bpy.data.armatures.new('Armature')  # bones are not reproduced

# ---- objects
ob_mob = bpy.data.objects.new('Mob', me_sphere)
ob_armature = bpy.data.objects.new('Armature', arm_armature)

# ---- transforms, parenting, visibility, modifiers, constraints
ob_mob.parent = ob_armature
ob_mob.matrix_parent_inverse = Matrix(((1.0, -0.0, 0.0, -0.0), (-0.0, 1.0, -0.0, 0.0), (0.0, -0.0, 1.0, -0.2066), (-0.0, 0.0, -0.0, 1.0)))
ob_mob.location = (0.0, 0.0, 0.7348)
ob_mob.lineart.crease_threshold = 0.0
_vg = ob_mob.vertex_groups.new(name='Eyes')
_vg.add([12, 13, 14, 23, 24, 33, 34, 35, 502, 503, 504, 505, 506, 507, 508, 509, 510, 511, 512, 513, 514, 515, 516, 517, 518, 519, 520, 521, 522, 523, 524, 525], 1.0, 'REPLACE')
_vg = ob_mob.vertex_groups.new(name='Mesh')
_vg.add([0, 1, 2, 3, 4, 5, 6, 7, 8, 9, 10, 11, 15, 16, 17, 18, 19, 20, 21, 22, 25, 26, 27, 28, 29, 30, 31, 32, 36, 37, 38, 39, 40, 41, 42, 43, 44, 45, 46, 47, 48, 49, 50, 51, 52, 53, 54, 55, 56, 57, 58, 59, 60, 61, 62, 63, 64, 65, 66, 67, 68, 69, 70, 71, 72, 73, 74, 75, 76, 77, 78, 79, 80, 81, 82, 83, 84, 85, 86, 87, 88, 89, 90, 91, 92, 93, 94, 95, 96, 97, 98, 99, 100, 101, 102, 103, 104, 105, 106, 107, 108, 109, 110, 111, 112, 113, 114, 115, 116, 117, 118, 119, 120, 121, 122, 123, 124, 125, 126, 127, 128, 129, 130, 131, 132, 133, 134, 135, 136, 137, 138, 139, 140, 141, 142, 143, 144, 145, 146, 147, 148, 149, 150, 151, 152, 153, 154, 155, 156, 157, 158, 159, 160, 161, 162, 163, 164, 165, 166, 167, 168, 169, 170, 171, 172, 173, 174, 175, 176, 177, 178, 179, 180, 181, 182, 183, 184, 185, 186, 187, 188, 189, 190, 191, 192, 193, 194, 195, 196, 197, 198, 199, 200, 201, 202, 203, 204, 205, 206, 207, 208, 209, 210, 211, 212, 213, 214, 215, 216, 217, 218, 219, 220, 221, 222, 223, 224, 225, 226, 227, 228, 229, 230, 231, 232, 233, 234, 235, 236, 237, 238, 239, 240, 241, 242, 243, 244, 245, 246, 247, 248, 249, 250, 251, 252, 253, 254, 255, 256, 257, 258, 259, 260, 261, 262, 263, 264, 265, 266, 267, 268, 269, 270, 271, 272, 273, 274, 275, 276, 277, 278, 279, 280, 281, 282, 283, 284, 285, 286, 287, 288, 289, 290, 291, 292, 293, 294, 295, 296, 297, 298, 299, 300, 301, 302, 303, 304, 305, 306, 307, 308, 309, 310, 311, 312, 313, 314, 315, 316, 317, 318, 319, 320, 321, 322, 323, 324, 325, 326, 327, 328, 329, 330, 331, 332, 333, 334, 335, 336, 337, 338, 339, 340, 341, 342, 343, 344, 345, 346, 347, 348, 349, 350, 351, 352, 353, 354, 355, 356, 357, 358, 359, 360, 361, 362, 363, 364, 365, 366, 367, 368, 369, 370, 371, 372, 373, 374, 375, 376, 377, 378, 379, 380, 381, 382, 383, 384, 385, 386, 387, 388, 389, 390, 391, 392, 393, 394, 395, 396, 397, 398, 399, 400, 401, 402, 403, 404, 405, 406, 407, 408, 409, 410, 411, 412, 413, 414, 415, 416, 417, 418, 419, 420, 421, 422, 423, 424, 425, 426, 427, 428, 429, 430, 431, 432, 433, 434, 435, 436, 437, 438, 439, 440, 441, 442, 443, 444, 445, 446, 447, 448, 449, 450, 451, 452, 453, 454, 455, 456, 457, 458, 459, 460, 461, 462, 463, 464, 465, 466, 467, 468, 469, 470, 471, 472, 473, 474, 475, 476, 477, 478, 479, 480, 481, 482, 483, 484, 485, 486, 487, 488, 489, 490, 491, 492, 493, 494, 495, 496, 497, 498, 499, 500, 501, 526, 527, 528, 529, 530, 531, 532, 533, 534, 535, 536, 537, 538, 539, 540, 541, 542, 543, 544, 545, 546, 547, 548, 549, 550, 551, 552, 553, 554, 555, 556, 557], 1.0, 'REPLACE')
_vg = ob_mob.vertex_groups.new(name='AroundEyes')
for _i, _w in zip([2, 3, 4, 5, 6, 11, 12, 13, 14, 15, 22, 23, 24, 25, 32, 33, 34, 35, 36, 43, 44, 45, 46, 47, 55, 56, 57, 66, 67, 68, 77, 78, 79, 88, 89, 90, 91, 99, 100, 101, 110, 111, 112, 121, 122, 123, 132, 133, 134, 143, 144, 145, 154, 155, 156, 165, 166, 167, 176, 177, 178, 194, 197, 205, 208, 216, 219, 227, 230, 235, 239, 240, 242, 257, 260, 265, 268, 287, 290, 295, 298, 317, 320, 321, 324, 347, 350, 351, 354, 377, 380, 392, 395, 404, 407, 436, 439, 441, 444, 448, 450, 452, 456, 458, 460, 464, 466, 472, 474, 476, 477, 478, 479, 480, 481, 482, 483, 484, 485, 486, 487, 488, 489, 492, 493, 497, 498, 499, 500, 501, 502, 503, 504, 505, 506, 507, 508, 509, 510, 511, 512, 513, 514, 515, 516, 517, 518, 519, 520, 521, 522, 523, 524, 525, 526, 527, 528, 529, 530, 531, 532, 533, 534, 535, 536, 537, 538, 539, 540, 541, 542, 543, 544, 545, 546, 547, 548, 549, 550, 551, 552, 553, 554, 555, 556, 557], [1.0, 1.0, 1.0, 1.0, 1.0, 1.0, 1.0, 1.0, 1.0, 1.0, 1.0, 1.0, 1.0, 1.0, 1.0, 1.0, 1.0, 1.0, 1.0, 1.0, 1.0, 1.0, 1.0, 1.0, 1.0, 1.0, 1.0, 1.0, 1.0, 1.0, 1.0, 1.0, 0.5859, 1.0, 1.0, 0.5859, 0.5859, 1.0, 1.0, 0.5859, 1.0, 1.0, 1.0, 1.0, 1.0, 1.0, 1.0, 1.0, 1.0, 1.0, 1.0, 1.0, 1.0, 1.0, 1.0, 1.0, 1.0, 1.0, 1.0, 1.0, 1.0, 1.0, 1.0, 1.0, 1.0, 1.0, 1.0, 1.0, 1.0, 1.0, 1.0, 1.0, 1.0, 1.0, 1.0, 1.0, 1.0, 1.0, 1.0, 1.0, 1.0, 1.0, 1.0, 1.0, 1.0, 1.0, 1.0, 1.0, 1.0, 1.0, 1.0, 1.0, 1.0, 1.0, 1.0, 1.0, 1.0, 1.0, 0.5859, 0.5859, 0.5859, 0.5859, 0.5859, 0.5859, 0.5859, 0.5859, 0.5859, 0.5859, 0.5859, 0.5859, 0.5859, 0.5859, 0.5859, 0.5859, 0.5859, 0.5859, 0.5859, 0.5859, 0.5859, 0.5859, 0.5859, 0.5859, 0.5859, 0.5859, 0.5859, 0.5859, 0.5859, 0.5859, 0.5859, 0.5859, 1.0, 1.0, 1.0, 1.0, 1.0, 1.0, 1.0, 1.0, 1.0, 1.0, 1.0, 1.0, 1.0, 1.0, 1.0, 1.0, 1.0, 1.0, 1.0, 1.0, 1.0, 1.0, 1.0, 1.0, 0.5859, 0.5859, 0.5859, 0.5859, 0.5859, 0.5859, 0.5859, 0.5859, 0.5859, 0.5859, 0.5859, 0.5859, 0.5859, 0.5859, 0.5859, 0.5859, 0.5859, 0.5859, 0.5859, 0.5859, 0.5859, 0.5859, 0.5859, 0.5859, 0.5859, 0.5859, 0.5859, 0.5859, 0.5859, 0.5859, 0.5859, 0.5859]): _vg.add([_i], _w, 'REPLACE')
_vg = ob_mob.vertex_groups.new(name='Group')
_vg = ob_mob.vertex_groups.new(name='Hair')
_vg.add([0, 1, 2, 9, 10, 11, 20, 21, 22, 30, 31, 32, 41, 42, 43, 44, 52, 53, 54, 55, 63, 64, 65, 66, 74, 75, 76, 77, 85, 86, 87, 88, 96, 97, 98, 99, 107, 108, 109, 110, 118, 119, 120, 121, 129, 130, 131, 132, 140, 141, 142, 143, 151, 152, 153, 154, 162, 163, 164, 165, 173, 174, 175, 176, 184, 187, 188, 189, 190, 191, 192, 193, 194, 195, 196, 197, 198, 199, 200, 201, 202, 203, 204, 205, 206, 207, 208, 209, 210, 211, 212, 213, 214, 215, 216, 217, 218, 219, 220, 221, 222, 223, 224, 225, 226, 227, 228, 229, 230, 231, 232, 233, 234, 235, 236, 237, 238, 239, 240, 241, 242, 243, 244, 245, 246, 247, 248, 249, 250, 251, 252, 253, 254, 255, 256, 257, 258, 259, 260, 261, 262, 263, 264, 265, 266, 267, 268, 269, 270, 271, 272, 273, 274, 275, 276, 277, 278, 279, 280, 281, 282, 283, 284, 285, 286, 287, 288, 289, 290, 291, 292, 293, 294, 295, 296, 297, 298, 299, 300, 301, 302, 303, 304, 305, 306, 307, 308, 309, 310, 311, 312, 313, 314, 315, 316, 317, 318, 319, 320, 321, 322, 323, 324, 325, 326, 327, 328, 329, 330, 331, 332, 333, 334, 335, 336, 337, 338, 339, 340, 341, 342, 343, 344, 345, 346, 347, 348, 349, 350, 351, 352, 353, 354, 355, 356, 357, 358, 359, 360, 361, 362, 363, 364, 365, 366, 367, 368, 369, 370, 371, 372, 373, 374, 375, 376, 377, 378, 379, 380, 381, 382, 383, 384, 385, 386, 387, 388, 389, 390, 391, 392, 393, 394, 395, 396, 397, 398, 399, 400, 401, 402, 403, 404, 405, 406, 407, 408, 409, 410], 1.0, 'REPLACE')
_vg = ob_mob.vertex_groups.new(name='Bone')
for _i, _w in zip([0, 1, 2, 3, 4, 5, 6, 7, 8, 9, 10, 11, 12, 13, 14, 15, 16, 17, 18, 19, 20, 21, 22, 23, 24, 25, 26, 27, 28, 29, 30, 31, 32, 33, 34, 35, 36, 37, 38, 39, 40, 41, 42, 43, 44, 45, 46, 47, 48, 49, 50, 51, 52, 53, 54, 55, 56, 57, 58, 59, 60, 61, 62, 63, 64, 65, 66, 67, 68, 69, 70, 71, 72, 73, 74, 75, 76, 77, 78, 79, 82, 83, 84, 85, 86, 87, 88, 89, 90, 92, 93, 94, 95, 96, 97, 98, 99, 100, 101, 103, 104, 105, 106, 107, 108, 109, 110, 111, 112, 113, 114, 115, 116, 117, 118, 119, 120, 121, 122, 123, 124, 125, 126, 127, 128, 129, 130, 131, 132, 133, 134, 135, 136, 137, 138, 139, 140, 141, 142, 143, 144, 145, 146, 147, 148, 149, 150, 151, 152, 153, 154, 155, 156, 157, 158, 159, 160, 161, 162, 163, 164, 165, 166, 167, 168, 169, 170, 171, 172, 173, 174, 175, 176, 177, 178, 179, 180, 181, 182, 183, 184, 185, 186, 187, 188, 189, 190, 191, 192, 193, 194, 195, 196, 197, 198, 199, 200, 201, 202, 203, 204, 205, 206, 207, 208, 209, 210, 211, 212, 213, 214, 215, 216, 217, 218, 219, 220, 221, 222, 223, 224, 225, 226, 227, 228, 229, 230, 231, 232, 233, 234, 235, 236, 237, 238, 239, 240, 241, 242, 243, 244, 245, 246, 247, 248, 249, 250, 251, 252, 253, 254, 255, 256, 257, 258, 259, 260, 261, 262, 263, 264, 265, 266, 267, 268, 269, 270, 271, 272, 273, 274, 275, 276, 277, 278, 279, 280, 281, 282, 283, 284, 285, 286, 287, 288, 289, 290, 291, 292, 293, 294, 295, 296, 297, 298, 299, 300, 301, 302, 303, 304, 305, 306, 307, 308, 309, 310, 311, 312, 313, 314, 315, 316, 317, 318, 319, 320, 321, 322, 323, 324, 325, 326, 327, 328, 329, 330, 331, 332, 333, 334, 335, 336, 337, 338, 339, 340, 341, 342, 343, 344, 345, 346, 347, 348, 349, 350, 351, 352, 353, 354, 355, 356, 357, 358, 359, 360, 361, 362, 363, 364, 365, 366, 367, 368, 369, 370, 371, 372, 373, 374, 375, 376, 377, 378, 379, 380, 381, 382, 383, 384, 385, 386, 387, 388, 389, 390, 391, 392, 393, 394, 395, 396, 397, 398, 399, 400, 401, 402, 403, 404, 405, 406, 407, 408, 409, 410, 411, 412, 413, 414, 415, 416, 417, 418, 419, 420, 421, 422, 423, 424, 425, 426, 427, 428, 429, 430, 431, 432, 433, 434, 435, 436, 437, 438, 439, 441, 442, 443, 502, 503, 504, 505, 506, 507, 508, 509, 510, 511, 512, 513, 514, 515, 516, 517, 518, 519, 520, 521, 522, 523, 524, 525], [0.9578, 0.9455, 0.9242, 0.7608, 0.621, 0.5121, 0.4755, 0.4887, 0.5365, 0.9591, 0.9474, 0.9249, 0.5676, 0.5593, 0.5402, 0.3969, 0.4597, 0.4965, 0.541, 0.5402, 0.9595, 0.9465, 0.9214, 0.5688, 0.5327, 0.3318, 0.3531, 0.4448, 0.5054, 0.5019, 0.959, 0.9427, 0.9122, 0.5633, 0.5421, 0.5346, 0.2708, 0.2682, 0.3232, 0.4069, 0.4479, 0.9575, 0.9362, 0.8955, 0.7803, 0.4641, 0.2957, 0.2193, 0.2074, 0.2411, 0.3049, 0.3839, 0.9549, 0.9271, 0.8761, 0.7984, 0.4252, 0.2414, 0.1634, 0.1503, 0.1802, 0.2416, 0.332, 0.951, 0.9145, 0.8514, 0.784, 0.3802, 0.1821, 0.1037, 0.09641, 0.1337, 0.2004, 0.2967, 0.9461, 0.8962, 0.8079, 0.7505, 0.3359, 0.03485, 0.1008, 0.178, 0.2797, 0.941, 0.8728, 0.7202, 0.7038, 0.3135, 0.01604, 0.01328, 0.0902, 0.1783, 0.2835, 0.9369, 0.8566, 0.6786, 0.6784, 0.33, 0.05347, 0.003984, 0.128, 0.2084, 0.311, 0.934, 0.8486, 0.6701, 0.6765, 0.3765, 0.2166, 0.1517, 0.1507, 0.1947, 0.2663, 0.3621, 0.933, 0.8482, 0.683, 0.6922, 0.4399, 0.304, 0.247, 0.2453, 0.2851, 0.3546, 0.4356, 0.9331, 0.8529, 0.7092, 0.7214, 0.5223, 0.404, 0.3545, 0.3567, 0.4043, 0.4898, 0.5265, 0.9334, 0.8604, 0.742, 0.7578, 0.6416, 0.5248, 0.4823, 0.4893, 0.5545, 0.5977, 0.6098, 0.933, 0.868, 0.7746, 0.7909, 0.7255, 0.6682, 0.6417, 0.6412, 0.6608, 0.6759, 0.6742, 0.931, 0.8733, 0.8032, 0.8153, 0.7741, 0.7408, 0.7226, 0.7176, 0.7207, 0.7224, 0.7145, 0.9269, 0.874, 0.8291, 0.8271, 0.7915, 0.7652, 0.7494, 0.7422, 0.7398, 0.737, 0.7291, 0.9511, 0.5541, 0.5538, 0.953, 0.9528, 0.9529, 0.9649, 0.9656, 0.9657, 0.965, 0.9684, 0.9705, 0.9712, 0.9687, 0.9542, 0.9541, 0.9541, 0.962, 0.9625, 0.9626, 0.962, 0.9637, 0.9655, 0.9662, 0.9639, 0.9552, 0.9551, 0.9551, 0.9585, 0.9589, 0.959, 0.9584, 0.957, 0.9586, 0.9593, 0.957, 0.9554, 0.9553, 0.9553, 0.9536, 0.954, 0.954, 0.9535, 0.9484, 0.95, 0.9508, 0.9481, 0.9471, 0.9475, 0.9475, 0.9469, 0.939, 0.9407, 0.9416, 0.9386, 0.9684, 0.9747, 0.9784, 0.9686, 0.9543, 0.9543, 0.9543, 0.9516, 0.9516, 0.9516, 0.9383, 0.9387, 0.9387, 0.9381, 0.9258, 0.9275, 0.9285, 0.9251, 0.9129, 0.9168, 0.9196, 0.912, 0.9076, 0.9098, 0.9109, 0.9064, 0.8637, 0.8659, 0.8681, 0.8619, 0.9471, 0.9472, 0.9471, 0.9268, 0.9274, 0.9274, 0.9266, 0.9415, 0.9417, 0.9415, 0.9135, 0.9143, 0.9143, 0.9132, 0.8878, 0.8916, 0.8933, 0.8857, 0.7782, 0.7769, 0.7779, 0.7752, 0.878, 0.8828, 0.8846, 0.8756, 0.7036, 0.7028, 0.703, 0.7023, 0.9519, 0.9519, 0.952, 0.9027, 0.9038, 0.9038, 0.9026, 0.9353, 0.9357, 0.9354, 0.8968, 0.898, 0.8981, 0.8966, 0.8702, 0.875, 0.8766, 0.8673, 0.6727, 0.6722, 0.6721, 0.6725, 0.6683, 0.6677, 0.6676, 0.6688, 0.9307, 0.9314, 0.9308, 0.8965, 0.8978, 0.8979, 0.8961, 0.869, 0.8735, 0.8748, 0.8655, 0.9315, 0.9321, 0.9316, 0.9015, 0.9027, 0.9029, 0.9009, 0.8743, 0.8782, 0.8792, 0.8704, 0.6796, 0.6784, 0.6786, 0.6806, 0.7, 0.6982, 0.6986, 0.7014, 0.9339, 0.9343, 0.9339, 0.91, 0.9111, 0.9113, 0.9091, 0.8834, 0.8868, 0.8875, 0.8794, 0.9368, 0.9371, 0.9368, 0.9201, 0.9211, 0.9213, 0.919, 0.8939, 0.8968, 0.8972, 0.8901, 0.7275, 0.7253, 0.7259, 0.7291, 0.9399, 0.9401, 0.9398, 0.93, 0.9311, 0.9313, 0.9287, 0.9026, 0.9053, 0.9054, 0.8993, 0.7596, 0.7576, 0.7583, 0.7611, 0.9388, 0.9403, 0.9403, 0.9374, 0.9039, 0.906, 0.9059, 0.9012, 0.7997, 0.799, 0.7998, 0.8009, 0.9433, 0.9436, 0.9432, 0.5128, 0.499, 0.4159, 0.5089, 0.5027, 0.4754, 0.4818, 0.5033, 0.4886, 0.5047, 0.4819, 0.4976, 0.5102, 0.5013, 0.4656, 0.4729, 0.5105, 0.4874, 0.4978, 0.4923, 0.4854, 0.4954, 0.5007, 0.4994, 0.4779, 0.1204, 0.02797, 0.03554, 0.09584, 0.136, 0.06059, 0.06427, 0.6333, 0.5867, 0.4902, 0.6345, 0.4576, 0.5984, 0.5184, 0.4644, 0.5643, 0.5495, 0.5689, 0.5346, 0.5531, 0.5378, 0.567, 0.5332, 0.6136, 0.5352, 0.6364, 0.4699, 0.5647, 0.4895, 0.6195, 0.4576]): _vg.add([_i], _w, 'REPLACE')
_vg = ob_mob.vertex_groups.new(name='Hand.L')
_vg = ob_mob.vertex_groups.new(name='Hammer.L')
_vg = ob_mob.vertex_groups.new(name='Hand.R')
for _i, _w in zip([38, 39, 40, 47, 48, 49, 50, 51, 57, 58, 59, 60, 61, 62, 67, 68, 69, 70, 71, 72, 73, 78, 79, 80, 81, 82, 83, 84, 89, 90, 91, 92, 93, 94, 95, 100, 101, 102, 103, 104, 105, 106, 111, 112, 113, 114, 115, 116, 117, 123, 124, 125, 126, 127, 128, 134, 135, 136, 137, 138, 139, 147, 148, 149, 150, 436, 437, 438, 439, 440, 441, 442, 443, 444, 445, 446, 447, 448, 449, 450, 451, 452, 453, 454, 455, 456, 457, 458, 459, 460, 461, 462, 463, 464, 465, 466, 467, 468, 469, 470, 471, 472, 473, 474, 475, 490, 491, 492, 493, 494, 495, 496, 497], [0.002891, 0.007292, 0.01178, 0.009329, 0.02395, 0.02932, 0.03084, 0.03341, 0.01683, 0.04652, 0.06387, 0.06272, 0.05803, 0.05635, 0.007537, 0.05408, 0.08233, 0.1272, 0.104, 0.08281, 0.07377, 0.03265, 0.2058, 0.2165, 0.4077, 0.1739, 0.1121, 0.09003, 0.04843, 0.223, 0.9466, 0.2125, 0.2266, 0.1281, 0.09712, 0.04252, 0.2253, 0.2409, 0.2691, 0.1618, 0.1094, 0.08923, 0.01734, 0.06364, 0.09004, 0.1193, 0.1007, 0.082, 0.07343, 0.02945, 0.05397, 0.0654, 0.06372, 0.05891, 0.05677, 0.002074, 0.01839, 0.03042, 0.034, 0.03379, 0.03518, 0.003437, 0.007843, 0.0105, 0.01379, 0.09717, 0.148, 0.3177, 0.1255, 0.2391, 0.1122, 0.1606, 0.2631, 0.8289, 0.8608, 0.8632, 0.8381, 0.7881, 0.8399, 0.7777, 0.7985, 0.03753, 0.9678, 0.9669, 0.9563, 0.9314, 0.9524, 0.9222, 0.9378, 0.09339, 0.9382, 0.8433, 0.8618, 0.1548, 0.9151, 0.1404, 0.9194, 0.4569, 0.5343, 0.465, 0.47, 0.07037, 0.5474, 0.06285, 0.5477, 0.9825, 0.953, 0.7925, 0.8229, 0.9701, 0.9512, 0.9675, 0.8094]): _vg.add([_i], _w, 'REPLACE')
_vg = ob_mob.vertex_groups.new(name='Hammer.R')
for _i, _w in zip([452, 460, 461, 462, 463, 464, 465, 466, 467, 468, 469, 470, 471, 472, 473, 474, 475, 476, 477, 478, 479, 480, 481, 482, 483, 484, 485, 486, 487, 488, 489, 491, 492, 493, 494, 495, 496, 497, 498, 499, 500, 501, 526, 527, 528, 529, 530, 531, 532, 533, 534, 535, 536, 537, 538, 539, 540, 541, 542, 543, 544, 545, 546, 547, 548, 549, 550, 551, 552, 553, 554, 555, 556, 557], [0.9562, 0.9065, 0.06132, 0.1563, 0.1378, 0.8449, 0.08403, 0.8593, 0.07957, 0.5431, 0.4656, 0.535, 0.5299, 0.9296, 0.4525, 0.9371, 0.4522, 0.9989, 0.9986, 0.9986, 0.9976, 0.9982, 0.998, 0.998, 0.9982, 0.9983, 0.9981, 0.9983, 0.998, 0.9984, 0.998, 0.04231, 0.2053, 0.176, 0.005102, 0.04576, 0.01108, 0.1882, 0.9982, 0.9981, 0.9982, 0.9981, 0.9983, 0.9984, 0.9983, 0.9982, 0.9982, 0.9982, 0.998, 0.9983, 0.9981, 0.9982, 0.998, 0.998, 0.998, 0.9981, 0.9981, 0.9981, 0.9983, 0.998, 0.9982, 0.9981, 0.998, 0.998, 0.9983, 0.9984, 0.9983, 0.998, 0.9981, 0.9981, 0.9982, 0.9982, 0.9982, 0.9981]): _vg.add([_i], _w, 'REPLACE')
_vg = ob_mob.vertex_groups.new(name='Bone.001')
for _i, _w in zip([4, 5, 6], [0.003435, 0.04569, 0.01627]): _vg.add([_i], _w, 'REPLACE')
_vg = ob_mob.vertex_groups.new(name='Bone.002')
for _i, _w in zip([0, 1, 2, 3, 4, 5, 6, 7, 8, 9, 10, 11, 12, 13, 14, 15, 16, 17, 18, 19, 20, 21, 22, 23, 24, 25, 26, 27, 28, 29, 30, 31, 32, 33, 34, 35, 36, 37, 38, 39, 40, 41, 42, 43, 44, 45, 46, 47, 48, 49, 50, 51, 52, 53, 54, 55, 56, 57, 58, 59, 60, 61, 62, 63, 64, 65, 66, 67, 68, 69, 70, 71, 72, 73, 74, 75, 76, 77, 78, 79, 80, 81, 82, 83, 84, 85, 86, 87, 88, 89, 90, 91, 92, 93, 94, 95, 96, 97, 98, 99, 100, 101, 102, 103, 104, 105, 106, 107, 108, 109, 110, 111, 112, 113, 114, 115, 116, 117, 118, 119, 120, 121, 122, 123, 124, 125, 126, 127, 128, 129, 130, 131, 132, 133, 134, 135, 136, 137, 138, 139, 140, 141, 142, 143, 144, 145, 146, 147, 148, 149, 150, 151, 152, 153, 154, 155, 156, 157, 158, 159, 160, 161, 162, 163, 164, 165, 166, 167, 168, 169, 170, 171, 172, 173, 174, 175, 176, 177, 178, 179, 180, 181, 182, 183, 184, 185, 186, 187, 188, 189, 190, 191, 192, 193, 194, 195, 196, 197, 198, 199, 200, 201, 202, 203, 204, 205, 206, 207, 208, 209, 210, 211, 212, 213, 214, 215, 216, 217, 218, 219, 220, 221, 222, 223, 224, 225, 226, 227, 228, 229, 230, 231, 232, 233, 234, 235, 236, 237, 238, 239, 242, 243, 244, 245, 246, 247, 248, 249, 250, 251, 252, 253, 254, 255, 256, 257, 258, 259, 260, 261, 262, 263, 264, 265, 266, 267, 268, 269, 270, 271, 272, 273, 274, 275, 276, 277, 278, 279, 280, 281, 282, 283, 284, 285, 286, 287, 288, 289, 290, 291, 292, 293, 294, 295, 296, 297, 298, 299, 300, 301, 302, 303, 304, 305, 306, 307, 308, 309, 310, 311, 312, 313, 314, 315, 316, 317, 318, 319, 320, 321, 322, 323, 324, 325, 326, 327, 328, 329, 330, 331, 332, 333, 334, 335, 336, 337, 338, 339, 340, 341, 342, 343, 344, 345, 346, 347, 348, 349, 350, 351, 352, 353, 354, 355, 356, 357, 358, 359, 360, 361, 362, 363, 364, 365, 366, 367, 368, 369, 370, 371, 372, 373, 374, 375, 376, 377, 378, 379, 380, 381, 382, 383, 384, 385, 386, 387, 388, 389, 390, 391, 392, 393, 394, 395, 396, 397, 398, 399, 400, 401, 402, 403, 404, 405, 406, 407, 408, 409, 410, 411, 412, 413, 414, 415, 416, 417, 418, 419, 420, 421, 422, 423, 424, 425, 426, 427, 428, 429, 430, 431, 432, 433, 434, 435, 436, 437, 438, 439, 440, 441, 442, 443, 444, 445, 446, 447, 448, 449, 450, 451, 453, 454, 455, 456, 457, 458, 459, 502, 503, 504, 505, 506, 507, 508, 509, 510, 511, 512, 513, 514, 515, 516, 517, 518, 519, 520, 521, 522, 523, 524, 525], [0.03171, 0.05222, 0.07203, 0.2229, 0.3459, 0.4319, 0.4817, 0.4836, 0.4407, 0.02937, 0.05047, 0.07156, 0.4144, 0.4221, 0.4408, 0.5728, 0.5153, 0.4798, 0.4353, 0.4356, 0.02871, 0.05155, 0.07545, 0.4135, 0.4486, 0.6432, 0.6215, 0.5292, 0.4682, 0.4698, 0.02977, 0.05531, 0.08463, 0.4193, 0.4399, 0.447, 0.7034, 0.703, 0.6459, 0.5607, 0.5177, 0.03275, 0.0618, 0.1009, 0.212, 0.5189, 0.6793, 0.7474, 0.7524, 0.7164, 0.6521, 0.5719, 0.03799, 0.0707, 0.1196, 0.1942, 0.5534, 0.7233, 0.7864, 0.7841, 0.7553, 0.6986, 0.6098, 0.04557, 0.08313, 0.1437, 0.2075, 0.5901, 0.7629, 0.8131, 0.7755, 0.7613, 0.7157, 0.6283, 0.05266, 0.1012, 0.1867, 0.2393, 0.6223, 0.751, 0.7707, 0.5783, 0.7248, 0.7093, 0.6295, 0.05781, 0.1246, 0.2741, 0.2851, 0.637, 0.743, 0.03232, 0.7557, 0.6829, 0.6932, 0.6188, 0.06197, 0.1409, 0.316, 0.311, 0.6235, 0.7203, 0.7364, 0.7036, 0.71, 0.682, 0.5995, 0.06486, 0.1491, 0.3251, 0.3147, 0.5897, 0.7196, 0.7581, 0.7298, 0.7045, 0.6515, 0.5643, 0.06592, 0.1497, 0.3129, 0.3008, 0.5366, 0.6561, 0.6989, 0.6892, 0.6511, 0.5864, 0.5075, 0.06582, 0.1451, 0.2873, 0.2732, 0.4613, 0.5699, 0.6113, 0.603, 0.5537, 0.4682, 0.4308, 0.06557, 0.1378, 0.2551, 0.238, 0.3468, 0.4573, 0.4948, 0.4839, 0.4165, 0.372, 0.3582, 0.06602, 0.1303, 0.2228, 0.2057, 0.2658, 0.3189, 0.3419, 0.3397, 0.318, 0.3012, 0.3011, 0.06795, 0.1251, 0.1943, 0.1816, 0.2189, 0.249, 0.2645, 0.2673, 0.2623, 0.2589, 0.2652, 0.07198, 0.1242, 0.1685, 0.17, 0.202, 0.2254, 0.2388, 0.244, 0.2446, 0.2458, 0.2522, 0.04573, 0.4232, 0.4234, 0.04213, 0.0424, 0.04215, 0.01873, 0.01741, 0.01717, 0.01847, 0.01201, 0.00801, 0.006679, 0.01145, 0.03962, 0.03982, 0.03967, 0.02422, 0.02325, 0.02307, 0.02411, 0.02079, 0.01749, 0.01613, 0.02055, 0.0376, 0.03775, 0.03766, 0.03095, 0.03015, 0.03001, 0.03097, 0.03351, 0.03059, 0.02915, 0.03364, 0.03707, 0.03722, 0.03715, 0.04038, 0.03964, 0.03954, 0.04052, 0.05005, 0.04715, 0.04556, 0.05033, 0.05153, 0.05114, 0.05112, 0.05164, 0.0592, 0.05762, 0.05675, 0.05961, 0.01149, 0.01106, 0.03909, 0.03924, 0.03918, 0.04441, 0.0445, 0.04449, 0.06015, 0.05969, 0.0597, 0.0603, 0.07224, 0.07056, 0.06963, 0.07286, 0.08493, 0.08119, 0.07858, 0.08575, 0.09024, 0.08811, 0.08701, 0.09136, 0.1338, 0.1319, 0.1298, 0.1356, 0.05166, 0.05162, 0.05169, 0.07149, 0.07088, 0.07091, 0.07169, 0.05727, 0.05708, 0.05727, 0.08471, 0.08385, 0.08389, 0.08492, 0.1099, 0.1062, 0.1045, 0.112, 0.2195, 0.2211, 0.2202, 0.2223, 0.1197, 0.115, 0.1132, 0.122, 0.2942, 0.2953, 0.2953, 0.2954, 0.04433, 0.04439, 0.04424, 0.09544, 0.09434, 0.09433, 0.09559, 0.06354, 0.06316, 0.06343, 0.1014, 0.1002, 0.1001, 0.1017, 0.1276, 0.1228, 0.1212, 0.1305, 0.325, 0.3257, 0.3259, 0.325, 0.3293, 0.33, 0.3301, 0.3286, 0.06813, 0.06752, 0.06802, 0.1018, 0.1006, 0.1004, 0.1022, 0.1289, 0.1245, 0.1232, 0.1324, 0.06738, 0.0668, 0.06729, 0.09702, 0.09587, 0.09564, 0.09762, 0.1238, 0.12, 0.119, 0.1277, 0.318, 0.3193, 0.3191, 0.3169, 0.2977, 0.2996, 0.2992, 0.2963, 0.06511, 0.06464, 0.06505, 0.08868, 0.08764, 0.08739, 0.08954, 0.115, 0.1116, 0.1109, 0.119, 0.06224, 0.06188, 0.06222, 0.07879, 0.07778, 0.07755, 0.07986, 0.1047, 0.1018, 0.1014, 0.1085, 0.2704, 0.2727, 0.2721, 0.2688, 0.05914, 0.05885, 0.05917, 0.069, 0.06787, 0.06771, 0.07025, 0.09608, 0.09344, 0.09332, 0.0994, 0.2385, 0.2405, 0.2398, 0.2369, 0.06031, 0.05883, 0.05876, 0.06169, 0.09496, 0.09284, 0.09299, 0.09763, 0.1985, 0.1993, 0.1985, 0.1973, 0.05569, 0.05539, 0.0558, 0.4634, 0.4745, 0.5596, 0.4676, 0.4725, 0.5006, 0.4924, 0.4728, 0.4869, 0.4708, 0.4942, 0.4764, 0.466, 0.4737, 0.5101, 0.5017, 0.4661, 0.4886, 0.4775, 0.4833, 0.4899, 0.4797, 0.4748, 0.4769, 0.4976, 0.7819, 0.8126, 0.6392, 0.7781, 0.7503, 0.7513, 0.7785, 0.6725, 0.1598, 0.1364, 0.1326, 0.1551, 0.1989, 0.156, 0.2053, 0.1939, 0.01074, 0.006089, 0.02756, 0.05765, 0.04001, 0.06404, 0.05841, 0.35, 0.3925, 0.4868, 0.3506, 0.5219, 0.387, 0.4646, 0.5165, 0.4174, 0.4315, 0.4133, 0.4464, 0.4293, 0.444, 0.4155, 0.4482, 0.3676, 0.4422, 0.3479, 0.5082, 0.4198, 0.4924, 0.366, 0.5225]): _vg.add([_i], _w, 'REPLACE')
_m = ob_mob.modifiers.new('Mirror', 'MIRROR')
_m.use_clip = True
_m = ob_mob.modifiers.new('Armature', 'ARMATURE')
_m.object = ob_armature
ob_armature.location = (0.0, 0.0, 0.1016)
ob_armature.scale = (0.4812, 0.4812, 0.4812)
ob_armature.lineart.crease_threshold = 0.0

# ---- collection membership
col_collection.objects.link(ob_mob)
col_collection.objects.link(ob_armature)

# ---- scene / render settings (as saved in the file)
scene.frame_start = 1; scene.frame_end = 250; scene.frame_set(0)
scene.render.engine = 'BLENDER_EEVEE_NEXT'
scene.cycles.use_denoising = False
scene.cycles.samples = 128
scene.cycles.sampling_pattern = 'TABULATED_SOBOL'
scene.cycles.use_adaptive_sampling = False
scene.cycles.use_light_tree = False
scene.view_settings.view_transform = 'Filmic'
bpy.context.view_layer.update()

# ---- added for rendering (the .blend has no active camera and no usable light): camera, sun
cam_auto = bpy.data.cameras.new('AutoCamera')
cam_auto.lens = 50.0
cam_auto.sensor_width = 36.0
cam_auto.clip_end = 1000.0
ob_auto_camera = bpy.data.objects.new('AutoCamera', cam_auto)
scene.collection.objects.link(ob_auto_camera)
ob_auto_camera.location = (1.9909, -2.3937, 2.09491)
ob_auto_camera.rotation_euler = (1.09748, -7.21219e-08, 0.694738)
scene.camera = ob_auto_camera
light_auto_sun = bpy.data.lights.new('AutoSun', 'SUN')
light_auto_sun.energy = 3.0
light_auto_sun.angle = 0.0523599
ob_auto_sun = bpy.data.objects.new('AutoSun', light_auto_sun)
scene.collection.objects.link(ob_auto_sun)
ob_auto_sun.rotation_euler = (0.872665, 0.174533, 0.523599)
bpy.context.view_layer.update()
